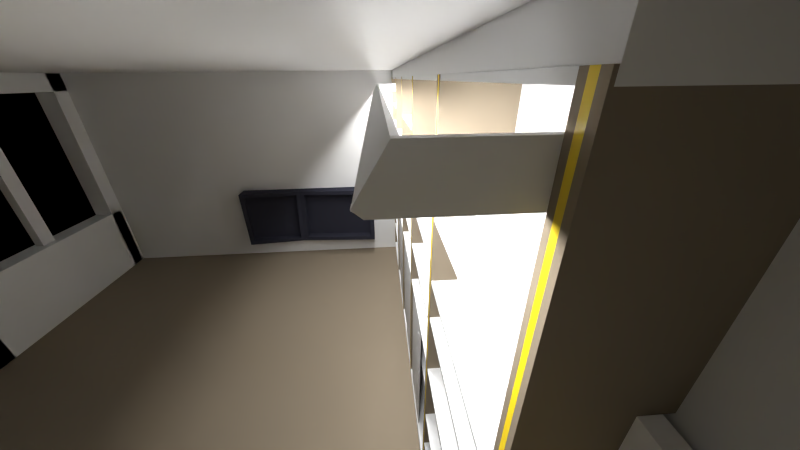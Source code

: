 # Source: biblio_notsquare_night.blend  (saved by Blender 2.76.0; exported with 4.5.12 LTS)
import bpy
from mathutils import Matrix  # noqa: F401  (used for matrix-valued properties, if any)

bpy.ops.wm.read_factory_settings(use_empty=True)
scene = bpy.context.scene
scene.name = 'Scene'

# ---- collections
col_collection_1 = bpy.data.collections.new('Collection 1'); scene.collection.children.link(col_collection_1)
col_collection_10 = bpy.data.collections.new('Collection 10'); scene.collection.children.link(col_collection_10)

# ---- materials (node trees are filled in below, after node groups)
mat_material = bpy.data.materials.new('Material')
mat_material.alpha_threshold = 0.0
mat_material.diffuse_color = (0.2732, 0.2256, 0.1658, 1.0)
mat_material.roughness = 0.5
mat_material.specular_intensity = 0.16
mat_material.line_color = (0.0, 0.0, 0.0, 1.0)
mat_material_001 = bpy.data.materials.new('Material.001')
mat_material_001.alpha_threshold = 0.0
mat_material_001.diffuse_color = (0.8, 0.5345, 0.03754, 1.0)
mat_material_001.roughness = 0.5
mat_material_001.specular_intensity = 0.1599
mat_material_001.line_color = (0.0, 0.0, 0.0, 1.0)
mat_material_002 = bpy.data.materials.new('Material.002')
mat_material_002.alpha_threshold = 0.0
mat_material_002.diffuse_color = (1.0, 0.4402, 0.835, 1.0)
mat_material_002.roughness = 0.5
mat_material_002.specular_intensity = 0.16
mat_material_002.line_color = (0.0, 0.0, 0.0, 1.0)
mat_material_wall_001 = bpy.data.materials.new('Material.wall.001')
mat_material_wall_001.alpha_threshold = 0.0
mat_material_wall_001.diffuse_color = (0.8, 0.41, 0.186, 1.0)
mat_material_wall_001.roughness = 0.5
mat_material_wall = bpy.data.materials.new('Material.wall')
mat_material_wall.alpha_threshold = 0.0
mat_material_wall.roughness = 0.5
mat_pierre_bleue = bpy.data.materials.new('pierre bleue')
mat_pierre_bleue.alpha_threshold = 0.0
mat_pierre_bleue.roughness = 0.5
mat_material_004 = bpy.data.materials.new('Material.004')
mat_material_004.alpha_threshold = 0.0
mat_material_004.roughness = 0.5
mat_jaune = bpy.data.materials.new('jaune')
mat_jaune.alpha_threshold = 0.0
mat_jaune.roughness = 0.5
mat_bois_porte = bpy.data.materials.new('bois porte')
mat_bois_porte.alpha_threshold = 0.0
mat_bois_porte.roughness = 0.5
mat_material_003 = bpy.data.materials.new('Material.003')
mat_material_003.alpha_threshold = 0.0
mat_material_003.roughness = 0.5

# ---- material node trees
mat_material.use_nodes = True; mat_material.node_tree.nodes.clear()
_N = mat_material.node_tree.nodes; _L = mat_material.node_tree.links
n0 = _N.new('ShaderNodeBsdfAnisotropic'); n0.name = 'Glossy BSDF'; n0.location = (100, 100)
n0.distribution = 'GGX'
n0.inputs[0].default_value = (0.2747, 0.227, 0.1651, 1.0)
n0.inputs[1].default_value = 0.4472
n1 = _N.new('ShaderNodeBsdfDiffuse'); n1.name = 'Diffuse BSDF'; n1.location = (100, 300)
n1.inputs[0].default_value = (0.2732, 0.2256, 0.1658, 1.0)
n2 = _N.new('ShaderNodeOutputMaterial'); n2.name = 'Material Output'; n2.location = (500, 100)
n3 = _N.new('ShaderNodeMixShader'); n3.name = 'Mix Shader'; n3.location = (300, 200)
n3.inputs[0].default_value = 0.1182
_L.new(n0.outputs[0], n3.inputs[2])
_L.new(n1.outputs[0], n3.inputs[1])
_L.new(n3.outputs[0], n2.inputs[0])
n2.is_active_output = True
mat_material_001.use_nodes = True; mat_material_001.node_tree.nodes.clear()
_N = mat_material_001.node_tree.nodes; _L = mat_material_001.node_tree.links
n0 = _N.new('ShaderNodeBsdfDiffuse'); n0.name = 'Diffuse BSDF'; n0.location = (100, 300)
n0.inputs[0].default_value = (0.8738, 0.6346, 0.009899, 1.0)
n1 = _N.new('ShaderNodeBsdfAnisotropic'); n1.name = 'Glossy BSDF'; n1.location = (101, 149)
n1.distribution = 'GGX'
n1.inputs[1].default_value = 0.4472
n2 = _N.new('ShaderNodeMixShader'); n2.name = 'Mix Shader'; n2.location = (288, 196)
n2.inputs[0].default_value = 0.1
n3 = _N.new('ShaderNodeOutputMaterial'); n3.name = 'Material Output'; n3.location = (512, 226)
_L.new(n0.outputs[0], n2.inputs[1])
_L.new(n1.outputs[0], n2.inputs[2])
_L.new(n2.outputs[0], n3.inputs[0])
n3.is_active_output = True
mat_material_002.use_nodes = True; mat_material_002.node_tree.nodes.clear()
_N = mat_material_002.node_tree.nodes; _L = mat_material_002.node_tree.links
n0 = _N.new('ShaderNodeOutputMaterial'); n0.name = 'Material Output'; n0.location = (300, 300)
n1 = _N.new('ShaderNodeBsdfDiffuse'); n1.name = 'Diffuse BSDF'; n1.location = (10, 300)
n1.inputs[0].default_value = (1.0, 1.0, 1.0, 1.0)
_L.new(n1.outputs[0], n0.inputs[0])
n0.is_active_output = True
mat_material_wall_001.use_nodes = True; mat_material_wall_001.node_tree.nodes.clear()
_N = mat_material_wall_001.node_tree.nodes; _L = mat_material_wall_001.node_tree.links
n0 = _N.new('ShaderNodeBsdfTranslucent'); n0.name = 'Translucent BSDF'; n0.location = (110, 300)
n0.inputs[0].default_value = (1.0, 1.0, 1.0, 1.0)
n1 = _N.new('ShaderNodeMixShader'); n1.name = 'Mix Shader'; n1.location = (291, 426)
n1.inputs[0].default_value = 0.5957
n2 = _N.new('ShaderNodeBsdfDiffuse'); n2.name = 'Diffuse BSDF'; n2.location = (99, 441)
n2.inputs[0].default_value = (1.0, 1.0, 1.0, 1.0)
n3 = _N.new('ShaderNodeOutputMaterial'); n3.name = 'Material Output'; n3.location = (472, 416)
_L.new(n2.outputs[0], n1.inputs[1])
_L.new(n0.outputs[0], n1.inputs[2])
_L.new(n1.outputs[0], n3.inputs[0])
n3.is_active_output = True
mat_material_wall.use_nodes = True; mat_material_wall.node_tree.nodes.clear()
_N = mat_material_wall.node_tree.nodes; _L = mat_material_wall.node_tree.links
n0 = _N.new('ShaderNodeOutputMaterial'); n0.name = 'Material Output'; n0.location = (300, 300)
n1 = _N.new('ShaderNodeBsdfDiffuse'); n1.name = 'Diffuse BSDF'; n1.location = (100, 300)
n1.inputs[0].default_value = (0.8711, 0.8718, 0.8709, 1.0)
n1.inputs[1].default_value = 0.008368
_L.new(n1.outputs[0], n0.inputs[0])
n0.is_active_output = True
mat_pierre_bleue.use_nodes = True; mat_pierre_bleue.node_tree.nodes.clear()
_N = mat_pierre_bleue.node_tree.nodes; _L = mat_pierre_bleue.node_tree.links
n0 = _N.new('ShaderNodeBsdfDiffuse'); n0.name = 'Diffuse BSDF'; n0.location = (10, 300)
n0.inputs[0].default_value = (0.03838, 0.0396, 0.0571, 1.0)
n1 = _N.new('ShaderNodeBsdfAnisotropic'); n1.name = 'Glossy BSDF'; n1.location = (3, 160)
n1.distribution = 'GGX'
n1.inputs[0].default_value = (0.0382, 0.03955, 0.05781, 1.0)
n1.inputs[1].default_value = 0.4472
n2 = _N.new('ShaderNodeMixShader'); n2.name = 'Mix Shader'; n2.location = (200, 218)
n2.inputs[0].default_value = 0.1727
n3 = _N.new('ShaderNodeOutputMaterial'); n3.name = 'Material Output'; n3.location = (413, 201)
_L.new(n0.outputs[0], n2.inputs[1])
_L.new(n1.outputs[0], n2.inputs[2])
_L.new(n2.outputs[0], n3.inputs[0])
n3.is_active_output = True
mat_material_004.use_nodes = True; mat_material_004.node_tree.nodes.clear()
_N = mat_material_004.node_tree.nodes; _L = mat_material_004.node_tree.links
n0 = _N.new('ShaderNodeBsdfDiffuse'); n0.name = 'Diffuse BSDF'; n0.location = (10, 300)
n0.inputs[0].default_value = (0.2181, 0.05947, 0.03797, 1.0)
n1 = _N.new('ShaderNodeBsdfAnisotropic'); n1.name = 'Glossy BSDF'; n1.location = (0, 100)
n1.distribution = 'GGX'
n1.inputs[0].default_value = (0.2195, 0.05951, 0.0382, 1.0)
n1.inputs[1].default_value = 0.4472
n2 = _N.new('ShaderNodeMixShader'); n2.name = 'Mix Shader'; n2.location = (200, 200)
n3 = _N.new('ShaderNodeOutputMaterial'); n3.name = 'Material Output'; n3.location = (500, 200)
_L.new(n0.outputs[0], n2.inputs[1])
_L.new(n1.outputs[0], n2.inputs[2])
_L.new(n2.outputs[0], n3.inputs[0])
n3.is_active_output = True
mat_jaune.use_nodes = True; mat_jaune.node_tree.nodes.clear()
_N = mat_jaune.node_tree.nodes; _L = mat_jaune.node_tree.links
n0 = _N.new('ShaderNodeOutputMaterial'); n0.name = 'Material Output'; n0.location = (300, 300)
n1 = _N.new('ShaderNodeBsdfDiffuse'); n1.name = 'Diffuse BSDF'; n1.location = (10, 300)
n1.inputs[0].default_value = (1.0, 0.9139, 0.2535, 1.0)
_L.new(n1.outputs[0], n0.inputs[0])
n0.is_active_output = True
mat_bois_porte.use_nodes = True; mat_bois_porte.node_tree.nodes.clear()
_N = mat_bois_porte.node_tree.nodes; _L = mat_bois_porte.node_tree.links
n0 = _N.new('ShaderNodeOutputMaterial'); n0.name = 'Material Output'; n0.location = (300, 300)
n1 = _N.new('ShaderNodeBsdfDiffuse'); n1.name = 'Diffuse BSDF'; n1.location = (10, 300)
n1.inputs[0].default_value = (0.8, 0.5861, 0.2699, 1.0)
_L.new(n1.outputs[0], n0.inputs[0])
n0.is_active_output = True
mat_material_003.use_nodes = True; mat_material_003.node_tree.nodes.clear()
_N = mat_material_003.node_tree.nodes; _L = mat_material_003.node_tree.links
n0 = _N.new('ShaderNodeOutputMaterial'); n0.name = 'Material Output'; n0.location = (300, 300)
n1 = _N.new('ShaderNodeBsdfDiffuse'); n1.name = 'Diffuse BSDF'; n1.location = (10, 300)
n1.inputs[0].default_value = (0.8, 0.779, 0.7646, 1.0)
_L.new(n1.outputs[0], n0.inputs[0])
n0.is_active_output = True

# ---- world
world_world = bpy.data.worlds.new('World'); scene.world = world_world
world_world.color = (0.0, 0.0, 0.0)
world_world.use_sun_shadow = False
world_world.sun_shadow_jitter_overblur = 0.0
world_world.cycles.sampling_method = 'MANUAL'
world_world.cycles.sample_map_resolution = 256

# ---- cameras
cam_camera = bpy.data.cameras.new('Camera')
cam_camera.sensor_fit = 'VERTICAL'
cam_camera.clip_end = 100.0
cam_camera.lens = 17.0
cam_camera.sensor_width = 32.0
cam_camera.sensor_height = 25.57
cam_camera.ortho_scale = 7.314
cam_camera.dof.focus_distance = 0.0
cam_camera_001 = bpy.data.cameras.new('Camera.001')
cam_camera_001.clip_end = 100.0
cam_camera_001.lens = 18.0
cam_camera_001.sensor_width = 32.0
cam_camera_001.sensor_height = 18.0
cam_camera_001.display_size = 2.0
cam_camera_001.dof.focus_distance = 0.0

# ---- lights
light_lamp = bpy.data.lights.new('Lamp', 'POINT')
light_lamp.transmission_factor = 0.0
light_lamp.cutoff_distance = 30.0
light_lamp.energy = 50.8
light_lamp.shadow_buffer_clip_start = 1.001
light_lamp.shadow_soft_size = 0.1
light_lamp.shadow_maximum_resolution = 0.006
light_lamp.use_absolute_resolution = True
light_lamp.cycles.use_multiple_importance_sampling = False
light_area = bpy.data.lights.new('Area', 'AREA')
light_area.transmission_factor = 0.0
light_area.energy = 20.34
light_area.shadow_buffer_clip_start = 0.5
light_area.shadow_soft_size = 0.1
light_area.shadow_maximum_resolution = 0.006
light_area.use_absolute_resolution = True
light_area.size = 0.1
light_area.size_y = 0.1
light_area.cycles.use_multiple_importance_sampling = False
light_sun = bpy.data.lights.new('Sun', 'SUN')
light_sun.color = (0.917, 0.8686, 0.8039)
light_sun.transmission_factor = 0.0
light_sun.angle = 0.1993
light_sun.energy = 64.5
light_sun.shadow_buffer_clip_start = 0.5
light_sun.shadow_soft_size = 0.1
light_sun.shadow_cascade_max_distance = 1000.0
light_sun.cycles.use_multiple_importance_sampling = False
light_point = bpy.data.lights.new('Point', 'POINT')
light_point.color = (1.0, 0.9731, 0.8222)
light_point.transmission_factor = 0.0
light_point.energy = 8.0
light_point.shadow_buffer_clip_start = 0.5
light_point.shadow_soft_size = 0.1
light_point.shadow_maximum_resolution = 0.006
light_point.use_absolute_resolution = True
light_point.cycles.use_multiple_importance_sampling = False

# ---- meshes
me_cube = bpy.data.meshes.new('Cube')
me_cube.from_pydata([(-0.982, 1.0, -0.8965), (-0.982, 0.7, -0.8965), (-1.0, 0.7, -0.8965), (-1.0, 1.0, -0.8965), (-0.982, 1.0, 1.697), (-0.982, 0.7, 1.697), (-1.0, 0.7, 1.697), (-1.0, 1.0, 1.697)], [], [(0, 1, 2, 3), (4, 7, 6, 5), (0, 4, 5, 1), (1, 5, 6, 2), (2, 6, 7, 3), (4, 0, 3, 7)])
me_cube.materials.append(mat_material)
me_cube.use_remesh_preserve_volume = False
me_cube.use_remesh_preserve_attributes = False
me_cube.use_mirror_vertex_groups = False
me_cube.update()
me_cube_001 = bpy.data.meshes.new('Cube.001')
me_cube_001.from_pydata([(-0.982, 1.0, -0.8965), (-0.982, 0.7, -0.8965), (-1.0, 0.7, -0.8965), (-1.0, 1.0, -0.8965), (-0.982, 1.0, 1.697), (-0.982, 0.7, 1.697), (-1.0, 0.7, 1.697), (-1.0, 1.0, 1.697)], [], [(0, 1, 2, 3), (4, 7, 6, 5), (0, 4, 5, 1), (1, 5, 6, 2), (2, 6, 7, 3), (4, 0, 3, 7)])
me_cube_001.materials.append(mat_material_001)
me_cube_001.use_remesh_preserve_volume = False
me_cube_001.use_remesh_preserve_attributes = False
me_cube_001.use_mirror_vertex_groups = False
me_cube_001.update()
me_cube_005 = bpy.data.meshes.new('Cube.005')
me_cube_005.from_pydata([(-0.982, 0.935, -0.8965), (-0.982, 0.7, -0.8965), (-1.0, 0.7, -0.8965), (-1.0, 0.935, -0.8965), (-0.982, 0.85, 1.697), (-0.982, 0.7, 1.697), (-1.0, 0.7, 1.697), (-1.0, 0.85, 1.697), (-0.982, 0.935, 1.128), (-1.0, 0.935, 1.128), (-0.982, 1.0, 1.697), (-1.0, 1.0, 1.697), (-0.982, 1.0, 1.128), (-1.0, 1.0, 1.128)], [], [(0, 1, 2, 3), (4, 7, 6, 5), (0, 8, 4, 5, 1), (1, 5, 6, 2), (2, 6, 7, 9, 3), (8, 0, 3, 9), (8, 9, 13, 12), (10, 12, 13, 11), (7, 4, 10, 11), (9, 7, 11, 13), (4, 8, 12, 10)])
me_cube_005.materials.append(mat_material)
me_cube_005.use_remesh_preserve_volume = False
me_cube_005.use_remesh_preserve_attributes = False
me_cube_005.use_mirror_vertex_groups = False
me_cube_005.update()
me_cube_004 = bpy.data.meshes.new('Cube.004')
me_cube_004.from_pydata([(-0.982, 0.935, -0.8965), (-0.982, 0.7, -0.8965), (-1.0, 0.7, -0.8965), (-1.0, 0.935, -0.8965), (-0.982, 0.85, 1.697), (-0.982, 0.7, 1.697), (-1.0, 0.7, 1.697), (-1.0, 0.85, 1.697), (-0.982, 0.935, 1.128), (-1.0, 0.935, 1.128), (-0.982, 1.0, 1.697), (-1.0, 1.0, 1.697), (-0.982, 1.0, 1.128), (-1.0, 1.0, 1.128)], [], [(0, 1, 2, 3), (4, 7, 6, 5), (0, 8, 4, 5, 1), (1, 5, 6, 2), (2, 6, 7, 9, 3), (8, 0, 3, 9), (10, 12, 13, 11), (7, 4, 10, 11), (9, 7, 11, 13), (4, 8, 12, 10), (9, 13, 12, 8)])
me_cube_004.materials.append(mat_material_001)
me_cube_004.use_remesh_preserve_volume = False
me_cube_004.use_remesh_preserve_attributes = False
me_cube_004.use_mirror_vertex_groups = False
me_cube_004.update()
me_cube_011 = bpy.data.meshes.new('Cube.011')
me_cube_011.from_pydata([(-0.982, 1.0, -0.8965), (-0.982, 0.7, -0.8965), (-1.0, 0.7, -0.8965), (-1.0, 1.0, -0.8965), (-0.982, 1.0, 1.697), (-0.982, 0.7, 1.697), (-1.0, 0.7, 1.697), (-1.0, 1.0, 1.697)], [], [(0, 1, 2, 3), (4, 7, 6, 5), (0, 4, 5, 1), (1, 5, 6, 2), (2, 6, 7, 3), (4, 0, 3, 7)])
me_cube_011.materials.append(mat_material)
me_cube_011.use_remesh_preserve_volume = False
me_cube_011.use_remesh_preserve_attributes = False
me_cube_011.use_mirror_vertex_groups = False
me_cube_011.update()
me_cube_012 = bpy.data.meshes.new('Cube.012')
me_cube_012.from_pydata([(-0.982, 1.0, -0.8965), (-0.982, 0.7, -0.8965), (-1.0, 0.7, -0.8965), (-1.0, 1.0, -0.8965), (-0.982, 1.0, 1.697), (-0.982, 0.7, 1.697), (-1.0, 0.7, 1.697), (-1.0, 1.0, 1.697)], [], [(0, 1, 2, 3), (4, 7, 6, 5), (0, 4, 5, 1), (1, 5, 6, 2), (2, 6, 7, 3), (4, 0, 3, 7)])
me_cube_012.materials.append(mat_material_001)
me_cube_012.use_remesh_preserve_volume = False
me_cube_012.use_remesh_preserve_attributes = False
me_cube_012.use_mirror_vertex_groups = False
me_cube_012.update()
me_cube_009 = bpy.data.meshes.new('Cube.009')
me_cube_009.from_pydata([(-0.982, 1.0, -0.8965), (-0.982, 0.7, -0.8965), (-1.0, 0.7, -0.8965), (-1.0, 1.0, -0.8965), (-0.982, 1.0, 1.697), (-0.982, 0.7, 1.697), (-1.0, 0.7, 1.697), (-1.0, 1.0, 1.697)], [], [(0, 1, 2, 3), (4, 7, 6, 5), (0, 4, 5, 1), (1, 5, 6, 2), (2, 6, 7, 3), (4, 0, 3, 7)])
me_cube_009.materials.append(mat_material)
me_cube_009.use_remesh_preserve_volume = False
me_cube_009.use_remesh_preserve_attributes = False
me_cube_009.use_mirror_vertex_groups = False
me_cube_009.update()
me_cube_010 = bpy.data.meshes.new('Cube.010')
me_cube_010.from_pydata([(-0.982, 1.0, -0.8965), (-0.982, 0.7, -0.8965), (-1.0, 0.7, -0.8965), (-1.0, 1.0, -0.8965), (-0.982, 1.0, 1.697), (-0.982, 0.7, 1.697), (-1.0, 0.7, 1.697), (-1.0, 1.0, 1.697)], [], [(0, 1, 2, 3), (4, 7, 6, 5), (0, 4, 5, 1), (1, 5, 6, 2), (2, 6, 7, 3), (4, 0, 3, 7)])
me_cube_010.materials.append(mat_material_001)
me_cube_010.use_remesh_preserve_volume = False
me_cube_010.use_remesh_preserve_attributes = False
me_cube_010.use_mirror_vertex_groups = False
me_cube_010.update()
me_cube_007 = bpy.data.meshes.new('Cube.007')
me_cube_007.from_pydata([(0.3374, -0.06247, 0.0625), (2.077, -0.02255, -0.07531), (0.3374, 0.08753, 0.0625), (2.077, -0.01239, 0.0625), (0.3374, -0.06247, -0.08737), (2.077, -0.06246, -0.08737), (0.3374, 0.08753, -0.08737), (2.077, -0.01239, -0.08737), (0.3374, -0.06247, 0.0625), (0.3374, 0.08753, 0.0625), (0.3374, -0.06247, -0.08737), (0.3374, 0.08753, -0.08737), (-1.345, -0.02255, -0.07531), (-1.345, -0.01239, 0.0625), (-1.345, -0.06246, -0.08737), (-1.345, -0.01239, -0.08737), (2.077, -0.06246, -0.0772), (-1.345, -0.06246, -0.0772), (-1.345, -0.02255, 0.0625), (2.077, -0.02255, 0.0625)], [(8, 0), (4, 10), (11, 6), (2, 9)], [(3, 7, 15, 13), (19, 1, 16, 5, 7, 3), (12, 18, 13, 15, 14, 17), (5, 16, 17, 14), (7, 5, 14, 15), (1, 19, 18, 12), (16, 1, 12, 17), (19, 3, 13, 18)])
me_cube_007.materials.append(mat_material_002)
me_cube_007.use_remesh_preserve_volume = False
me_cube_007.use_remesh_preserve_attributes = False
me_cube_007.use_mirror_vertex_groups = False
me_cube_007.update()
me_cube_006 = bpy.data.meshes.new('Cube.006')
me_cube_006.from_pydata([(-0.8048, 0.001, -0.9409), (-0.8048, 0.001, 1.017), (0.8048, 0.001, 1.017), (0.8048, 0.001, -0.9409), (-0.8048, -0.001, -0.9409), (-0.8048, -0.001, 1.017), (0.8048, -0.001, 1.017), (0.8048, -0.001, -0.9409)], [], [(2, 3, 0, 1), (6, 5, 4, 7), (3, 2, 6, 7), (0, 3, 7, 4), (2, 1, 5, 6), (1, 0, 4, 5)])
me_cube_006.materials.append(mat_material_wall_001)
me_cube_006.use_remesh_preserve_volume = False
me_cube_006.use_remesh_preserve_attributes = False
me_cube_006.use_mirror_vertex_groups = False
me_cube_006.update()
me_cube_002 = bpy.data.meshes.new('Cube.002')
me_cube_002.from_pydata([(-1.095, 0.0, -2.4), (-1.095, 0.1242, -2.4), (3.307, 0.1242, -2.4), (3.307, 0.0, -2.4), (-1.095, 0.0, 0.4003), (-1.095, 0.1242, 0.4003), (3.307, 0.1242, 0.4003), (3.307, 0.0, 0.4003), (3.307, 0.0, -0.4), (3.307, 0.1242, -0.4), (4.916, 0.1242, 0.4003), (4.916, 0.0, 0.4003), (4.916, 0.0, -0.4), (4.916, 0.1242, -0.4), (6.859, 0.1242, 0.4003), (6.859, 0.0, 0.4003), (6.859, 0.0, -0.4), (6.859, 0.1242, -0.4), (4.916, 0.0, -0.4), (4.916, 0.1242, -0.4), (6.859, 0.0, -0.4), (6.859, 0.1242, -0.4), (4.916, 0.0, -2.4), (4.916, 0.1242, -2.4), (6.859, 0.0, -2.4), (6.859, 0.1242, -2.4)], [], [(4, 5, 1, 0), (5, 6, 9, 2, 1), (2, 9, 8, 3), (7, 4, 0, 3, 8), (0, 1, 2, 3), (7, 6, 5, 4), (8, 9, 13, 12), (13, 17, 21, 19), (9, 6, 10, 13), (7, 8, 12, 11), (6, 7, 11, 10), (17, 14, 15, 16), (13, 10, 14, 17), (11, 12, 16, 15), (10, 11, 15, 14), (19, 21, 25, 23), (16, 12, 18, 20), (17, 16, 20, 21), (12, 13, 19, 18), (22, 23, 25, 24), (20, 18, 22, 24), (21, 20, 24, 25), (18, 19, 23, 22)])
me_cube_002.materials.append(mat_material_wall)
me_cube_002.use_remesh_preserve_volume = False
me_cube_002.use_remesh_preserve_attributes = False
me_cube_002.use_mirror_vertex_groups = False
me_cube_002.update()
me_cylinder_001 = bpy.data.meshes.new('Cylinder.001')
me_cylinder_001.from_pydata([(1.0, 7.215, -5.977), (1.0, 7.215, 1.0), (0.9808, -0.522, -5.977), (0.9808, -0.522, 1.0), (0.9239, -0.5823, -5.977), (0.9239, -0.5823, 1.0), (0.8315, -0.6379, -5.977), (0.8315, -0.6379, 1.0), (0.7071, -0.6866, -5.977), (0.7071, -0.6866, 1.0), (0.5556, -0.7266, -5.977), (0.5556, -0.7266, 1.0), (0.3827, -0.7563, -5.977), (0.3827, -0.7563, 1.0), (0.1951, -0.7746, -5.977), (0.1951, -0.7746, 1.0), (-3.258e-07, -0.7808, -5.977), (-3.258e-07, -0.7808, 1.0), (-0.1951, -0.7746, -5.977), (-0.1951, -0.7746, 1.0), (-0.3827, -0.7563, -5.977), (-0.3827, -0.7563, 1.0), (-0.5556, -0.7266, -5.977), (-0.5556, -0.7266, 1.0), (-0.7071, -0.6866, -5.977), (-0.7071, -0.6866, 1.0), (-0.8315, -0.6379, -5.977), (-0.8315, -0.6379, 1.0), (-0.9239, -0.5823, -5.977), (-0.9239, -0.5823, 1.0), (-0.9808, -0.522, -5.977), (-0.9808, -0.522, 1.0), (-1.0, 7.215, -5.977), (-1.0, 7.215, 1.0)], [], [(0, 1, 3, 2), (2, 3, 5, 4), (4, 5, 7, 6), (6, 7, 9, 8), (8, 9, 11, 10), (10, 11, 13, 12), (12, 13, 15, 14), (14, 15, 17, 16), (16, 17, 19, 18), (18, 19, 21, 20), (20, 21, 23, 22), (22, 23, 25, 24), (24, 25, 27, 26), (26, 27, 29, 28), (28, 29, 31, 30), (30, 31, 33, 32), (3, 1, 33, 31, 29, 27, 25, 23, 21, 19, 17, 15, 13, 11, 9, 7, 5), (0, 2, 4, 6, 8, 10, 12, 14, 16, 18, 20, 22, 24, 26, 28, 30, 32), (0, 32, 33, 1)])
me_cylinder_001.use_remesh_preserve_volume = False
me_cylinder_001.use_remesh_preserve_attributes = False
me_cylinder_001.use_mirror_vertex_groups = False
me_cylinder_001.update()
me_cube_037 = bpy.data.meshes.new('Cube.037')
me_cube_037.from_pydata([(-1.014, 0.701, -1.0), (-1.014, 0.9249, -1.0), (-0.2182, 0.9249, -1.0), (-0.2182, 0.701, -1.0), (-1.014, 0.701, -0.98), (-1.014, 0.9249, -0.98), (-0.2182, 0.9249, -0.98), (-0.2182, 0.701, -0.98)], [], [(4, 5, 1, 0), (5, 6, 2, 1), (6, 7, 3, 2), (7, 4, 0, 3), (0, 1, 2, 3), (7, 6, 5, 4)])
me_cube_037.use_remesh_preserve_volume = False
me_cube_037.use_remesh_preserve_attributes = False
me_cube_037.use_mirror_vertex_groups = False
me_cube_037.update()
me_cube_032 = bpy.data.meshes.new('Cube.032')
me_cube_032.from_pydata([(-0.398, -0.1033, -0.01), (-0.398, -5.96e-08, -0.01), (0.433, -5.96e-08, -0.01), (0.433, -0.1033, -0.01), (-0.398, -0.1033, 0.01), (-0.398, -5.96e-08, 0.01), (0.433, -5.96e-08, 0.01), (0.433, -0.1033, 0.01)], [], [(4, 5, 1, 0), (5, 6, 2, 1), (6, 7, 3, 2), (7, 4, 0, 3), (0, 1, 2, 3), (7, 6, 5, 4)])
me_cube_032.use_remesh_preserve_volume = False
me_cube_032.use_remesh_preserve_attributes = False
me_cube_032.use_mirror_vertex_groups = False
me_cube_032.update()
me_cube_036 = bpy.data.meshes.new('Cube.036')
me_cube_036.from_pydata([(-0.7781, 0.7, -1.0), (-0.7781, 0.8035, -1.0), (-0.5489, 0.8035, -1.0), (-0.5489, 0.7, -1.0), (-0.7781, 0.7, -0.98), (-0.7781, 0.8035, -0.98), (-0.5489, 0.8035, -0.98), (-0.5489, 0.7, -0.98)], [], [(4, 5, 1, 0), (5, 6, 2, 1), (6, 7, 3, 2), (7, 4, 0, 3), (0, 1, 2, 3), (7, 6, 5, 4)])
me_cube_036.use_remesh_preserve_volume = False
me_cube_036.use_remesh_preserve_attributes = False
me_cube_036.use_mirror_vertex_groups = False
me_cube_036.update()
me_cube_035 = bpy.data.meshes.new('Cube.035')
me_cube_035.from_pydata([(-0.7781, 0.7, -1.0), (-0.7781, 0.8035, -1.0), (-0.2182, 0.8035, -1.0), (-0.2182, 0.7, -1.0), (-0.7781, 0.7, -0.98), (-0.7781, 0.8035, -0.98), (-0.2182, 0.8035, -0.98), (-0.2182, 0.7, -0.98)], [], [(4, 5, 1, 0), (5, 6, 2, 1), (6, 7, 3, 2), (7, 4, 0, 3), (0, 1, 2, 3), (7, 6, 5, 4)])
me_cube_035.use_remesh_preserve_volume = False
me_cube_035.use_remesh_preserve_attributes = False
me_cube_035.use_mirror_vertex_groups = False
me_cube_035.update()
me_cube_033 = bpy.data.meshes.new('Cube.033')
me_cube_033.from_pydata([(-1.0, 0.701, -1.0), (-1.0, 1.0, -1.0), (3.236, 1.0, -1.0), (3.236, 0.701, -1.0), (-1.0, 0.701, -0.98), (-1.0, 1.0, -0.98), (3.236, 1.0, -0.98), (3.236, 0.701, -0.98)], [], [(4, 5, 1, 0), (5, 6, 2, 1), (6, 7, 3, 2), (7, 4, 0, 3), (0, 1, 2, 3), (7, 6, 5, 4)])
me_cube_033.use_remesh_preserve_volume = False
me_cube_033.use_remesh_preserve_attributes = False
me_cube_033.use_mirror_vertex_groups = False
me_cube_033.update()
me_cube_031 = bpy.data.meshes.new('Cube.031')
me_cube_031.from_pydata([(-1.0, 0.701, -1.0), (-1.0, 1.0, -1.0), (3.182, 1.0, -1.0), (3.182, 0.701, -1.0), (-1.0, 0.701, -0.98), (-1.0, 1.0, -0.98), (3.182, 1.0, -0.98), (3.182, 0.701, -0.98)], [], [(4, 5, 1, 0), (5, 6, 2, 1), (6, 7, 3, 2), (7, 4, 0, 3), (0, 1, 2, 3), (7, 6, 5, 4)])
me_cube_031.use_remesh_preserve_volume = False
me_cube_031.use_remesh_preserve_attributes = False
me_cube_031.use_mirror_vertex_groups = False
me_cube_031.update()
me_cube_029 = bpy.data.meshes.new('Cube.029')
me_cube_029.from_pydata([(-0.054, -0.1035, 6.437e-09), (-0.054, -2.384e-07, 6.437e-09), (4.236, -2.384e-07, -4.382e-07), (4.236, -0.1035, -4.382e-07), (-0.054, -0.1035, 0.02), (-0.054, -2.384e-07, 0.02), (4.236, -2.384e-07, 0.02), (4.236, -0.1035, 0.02)], [], [(4, 5, 1, 0), (5, 6, 2, 1), (6, 7, 3, 2), (7, 4, 0, 3), (0, 1, 2, 3), (7, 6, 5, 4)])
me_cube_029.use_remesh_preserve_volume = False
me_cube_029.use_remesh_preserve_attributes = False
me_cube_029.use_mirror_vertex_groups = False
me_cube_029.update()
me_cube_027 = bpy.data.meshes.new('Cube.027')
me_cube_027.from_pydata([(-1.014, 0.73, -1.0), (-1.014, 1.0, -1.0), (-0.2182, 1.0, -1.0), (-0.2182, 0.73, -1.0), (-1.014, 0.73, -0.98), (-1.014, 1.0, -0.98), (-0.2182, 1.0, -0.98), (-0.2182, 0.73, -0.98)], [], [(4, 5, 1, 0), (5, 6, 2, 1), (6, 7, 3, 2), (7, 4, 0, 3), (0, 1, 2, 3), (7, 6, 5, 4)])
me_cube_027.use_remesh_preserve_volume = False
me_cube_027.use_remesh_preserve_attributes = False
me_cube_027.use_mirror_vertex_groups = False
me_cube_027.update()
me_cube_026 = bpy.data.meshes.new('Cube.026')
me_cube_026.from_pydata([(-1.014, 0.73, -1.0), (-1.014, 1.0, -1.0), (-0.2182, 1.0, -1.0), (-0.2182, 0.73, -1.0), (-1.014, 0.73, -0.98), (-1.014, 1.0, -0.98), (-0.2182, 1.0, -0.98), (-0.2182, 0.73, -0.98)], [], [(4, 5, 1, 0), (5, 6, 2, 1), (6, 7, 3, 2), (7, 4, 0, 3), (0, 1, 2, 3), (7, 6, 5, 4)])
me_cube_026.use_remesh_preserve_volume = False
me_cube_026.use_remesh_preserve_attributes = False
me_cube_026.use_mirror_vertex_groups = False
me_cube_026.update()
me_cube_023 = bpy.data.meshes.new('Cube.023')
me_cube_023.from_pydata([(-0.054, -0.1035, 6.437e-09), (-0.054, -2.384e-07, 6.437e-09), (4.236, -2.384e-07, -4.382e-07), (4.236, -0.1035, -4.382e-07), (-0.054, -0.1035, 0.02), (-0.054, -2.384e-07, 0.02), (4.236, -2.384e-07, 0.02), (4.236, -0.1035, 0.02)], [], [(4, 5, 1, 0), (5, 6, 2, 1), (6, 7, 3, 2), (7, 4, 0, 3), (0, 1, 2, 3), (7, 6, 5, 4)])
me_cube_023.use_remesh_preserve_volume = False
me_cube_023.use_remesh_preserve_attributes = False
me_cube_023.use_mirror_vertex_groups = False
me_cube_023.update()
me_cube_034 = bpy.data.meshes.new('Cube.034')
me_cube_034.from_pydata([(-1.014, 0.73, -1.0), (-1.014, 1.0, -1.0), (-0.2182, 1.0, -1.0), (-0.2182, 0.73, -1.0), (-1.014, 0.73, -0.98), (-1.014, 1.0, -0.98), (-0.2182, 1.0, -0.98), (-0.2182, 0.73, -0.98)], [], [(4, 5, 1, 0), (5, 6, 2, 1), (6, 7, 3, 2), (7, 4, 0, 3), (0, 1, 2, 3), (7, 6, 5, 4)])
me_cube_034.use_remesh_preserve_volume = False
me_cube_034.use_remesh_preserve_attributes = False
me_cube_034.use_mirror_vertex_groups = False
me_cube_034.update()
me_cube_030 = bpy.data.meshes.new('Cube.030')
me_cube_030.from_pydata([(-1.192e-07, -0.1035, 0.0), (-1.192e-07, -2.384e-07, 0.0), (4.182, -2.384e-07, -4.318e-07), (4.182, -0.1035, -4.318e-07), (-1.192e-07, -0.1035, 0.02), (-1.192e-07, -2.384e-07, 0.02), (4.182, -2.384e-07, 0.02), (4.182, -0.1035, 0.02)], [], [(4, 5, 1, 0), (5, 6, 2, 1), (6, 7, 3, 2), (7, 4, 0, 3), (0, 1, 2, 3), (7, 6, 5, 4)])
me_cube_030.use_remesh_preserve_volume = False
me_cube_030.use_remesh_preserve_attributes = False
me_cube_030.use_mirror_vertex_groups = False
me_cube_030.update()
me_cube_028 = bpy.data.meshes.new('Cube.028')
me_cube_028.from_pydata([(-0.7659, 0.7, -1.0), (-0.7282, 0.8035, -1.0), (-0.2182, 0.8035, -1.0), (-0.2182, 0.7, -1.0), (-0.7659, 0.7, -0.98), (-0.7282, 0.8035, -0.98), (-0.2182, 0.8035, -0.98), (-0.2182, 0.7, -0.98), (-0.7659, 0.7, -0.99), (-0.7828, 0.7146, -0.98), (-0.7282, 0.8035, -0.99), (-0.7828, 0.7146, -1.0), (-0.7828, 0.7146, -0.99)], [], [(12, 10, 1, 11), (5, 6, 2, 1, 10), (6, 7, 3, 2), (7, 4, 8, 0, 3), (0, 11, 1, 2, 3), (7, 6, 5, 9, 4), (8, 12, 11, 0), (4, 9, 12, 8), (9, 5, 10, 12)])
me_cube_028.use_remesh_preserve_volume = False
me_cube_028.use_remesh_preserve_attributes = False
me_cube_028.use_mirror_vertex_groups = False
me_cube_028.update()
me_cylinder = bpy.data.meshes.new('Cylinder')
me_cylinder.from_pydata([(-7.629e-06, 1.0, 0.4016), (-7.629e-06, 1.0, 0.7115), (0.1951, 0.9808, 0.7115), (0.1951, 0.9808, 0.4016), (-0.1951, 0.9808, 0.4016), (-0.1951, 0.9808, 0.7115), (0.3827, 0.9239, 0.7115), (0.3827, 0.9239, 0.4016), (-0.3827, 0.9239, 0.4016), (-0.3827, 0.9239, 0.7115), (0.5556, 0.8315, 0.7115), (0.5556, 0.8315, 0.4016), (-0.5556, 0.8315, 0.4016), (-0.5556, 0.8315, 0.7115), (0.7071, 0.7071, 0.7115), (0.7071, 0.7071, 0.4016), (-0.7071, 0.7071, 0.4016), (-0.7071, 0.7071, 0.7115), (0.8315, 0.5556, 0.7115), (0.8315, 0.5556, 0.4016), (-0.8315, 0.5556, 0.4016), (-0.8315, 0.5556, 0.7115), (0.9239, 0.3827, 0.7115), (0.9239, 0.3827, 0.4016), (-0.9239, 0.3827, 0.4016), (-0.9239, 0.3827, 0.7115), (0.9808, 0.1951, 0.7115), (0.9808, 0.1951, 0.4016), (-0.9808, 0.1951, 0.4016), (-0.9808, 0.1951, 0.7115), (1.0, 0.0, 0.7115), (1.0, 0.0, 0.4016), (-1.0, 0.0, 0.4016), (-1.0, 0.0, 0.7115), (0.9808, -0.1951, 0.7115), (0.9808, -0.1951, 0.4016), (-0.9808, -0.1951, 0.4016), (-0.9808, -0.1951, 0.7115), (0.9239, -0.3827, 0.7115), (0.9239, -0.3827, 0.4016), (-0.9239, -0.3827, 0.4016), (-0.9239, -0.3827, 0.7115), (0.8315, -0.5556, 0.7115), (0.8315, -0.5556, 0.4016), (-0.8315, -0.5556, 0.4016), (-0.8315, -0.5556, 0.7115), (0.7071, -0.7071, 0.7115), (0.7071, -0.7071, 0.4016), (-0.7071, -0.7071, 0.4016), (-0.7071, -0.7071, 0.7115), (0.5556, -0.8315, 0.7115), (0.5556, -0.8315, 0.4016), (-0.5556, -0.8315, 0.4016), (-0.5556, -0.8315, 0.7115), (0.3827, -0.9239, 0.7115), (0.3827, -0.9239, 0.4016), (-0.3827, -0.9239, 0.4016), (-0.3827, -0.9239, 0.7115), (0.1951, -0.9808, 0.7115), (0.1951, -0.9808, 0.4016), (-0.1951, -0.9808, 0.4016), (-0.1951, -0.9808, 0.7115), (-7.629e-06, -1.0, 0.7115), (-7.629e-06, -1.0, 0.4016), (6.431, 56.84, 0.4016), (6.431, -9.046, 0.4016), (6.431, -9.046, 0.7115), (6.431, 56.84, 0.7115), (-19.83, 56.84, 0.4016), (-19.83, 56.84, 0.7115), (-19.83, -9.046, 0.4016), (-19.83, -9.046, 0.7115)], [], [(0, 3, 2, 1), (4, 0, 1, 5), (3, 7, 6, 2), (8, 4, 5, 9), (7, 11, 10, 6), (12, 8, 9, 13), (11, 15, 14, 10), (16, 12, 13, 17), (15, 19, 18, 14), (20, 16, 17, 21), (19, 23, 22, 18), (24, 20, 21, 25), (23, 27, 26, 22), (28, 24, 25, 29), (27, 31, 30, 26), (32, 28, 29, 33), (31, 35, 34, 30), (36, 32, 33, 37), (35, 39, 38, 34), (40, 36, 37, 41), (39, 43, 42, 38), (44, 40, 41, 45), (43, 47, 46, 42), (48, 44, 45, 49), (47, 51, 50, 46), (52, 48, 49, 53), (51, 55, 54, 50), (56, 52, 53, 57), (55, 59, 58, 54), (60, 56, 57, 61), (59, 63, 62, 58), (63, 60, 61, 62), (64, 67, 66, 65), (68, 69, 67, 64), (64, 65, 70, 63, 59, 55, 51, 47, 43, 39, 35, 31, 27, 23, 19, 15, 11, 7, 3, 0), (64, 0, 4, 8, 12, 16, 20, 24, 28, 32, 36, 40, 44, 48, 52, 56, 60, 63, 70, 68), (65, 66, 71, 70), (67, 69, 71, 33, 29, 25, 21, 17, 13, 9, 5, 1, 2, 6, 10, 14, 18, 22, 26, 30, 66), (66, 30, 34, 38, 42, 46, 50, 54, 58, 62, 61, 57, 53, 49, 45, 41, 37, 33, 71), (70, 71, 69, 68)])
me_cylinder.use_remesh_preserve_volume = False
me_cylinder.use_remesh_preserve_attributes = False
me_cylinder.use_mirror_vertex_groups = False
me_cylinder.update()
me_cube_025 = bpy.data.meshes.new('Cube.025')
me_cube_025.from_pydata([(-1.0, -1.0, -1.0), (-1.0, 1.0, -1.0), (-0.7904, 1.0, -1.0), (-0.7904, -1.0, -1.0), (-1.0, -1.0, -0.142), (-1.0, 1.0, -0.142), (-0.7904, 1.0, -0.142), (-0.7904, -1.0, -0.142), (-0.8692, -0.1569, -1.0), (-0.8692, -0.1186, -0.142), (-0.7936, 0.9371, -0.205), (-0.7938, 0.9371, -0.937), (-0.8658, -0.09108, -0.937), (-0.8659, -0.05841, -0.205), (-0.8603, -0.1768, -0.1983), (-0.7993, -0.9444, -0.1983), (-0.7989, -0.9443, -0.9437), (-0.8607, -0.2101, -0.9437), (-0.973, -0.1991, -0.1978), (-0.9119, -0.9667, -0.1978), (-0.9115, -0.9666, -0.9432), (-0.9733, -0.2325, -0.9432), (-0.9241, 0.9439, -0.2052), (-0.9243, 0.9439, -0.9371), (-0.9963, -0.08421, -0.9371), (-0.9964, -0.05153, -0.2052)], [], [(4, 5, 1, 0), (5, 6, 2, 1), (17, 14, 18, 21), (7, 4, 0, 3), (0, 1, 2, 8, 3), (7, 9, 6, 5, 4), (13, 12, 24, 25), (10, 11, 2, 6), (11, 12, 8, 2), (13, 10, 6, 9), (12, 13, 9, 8), (15, 14, 9, 7), (16, 15, 7, 3), (17, 16, 3, 8), (14, 17, 8, 9), (18, 19, 20, 21), (16, 17, 21, 20), (15, 16, 20, 19), (14, 15, 19, 18), (22, 25, 24, 23), (10, 13, 25, 22), (12, 11, 23, 24), (11, 10, 22, 23)])
me_cube_025.materials.append(mat_pierre_bleue)
me_cube_025.use_remesh_preserve_volume = False
me_cube_025.use_remesh_preserve_attributes = False
me_cube_025.use_mirror_vertex_groups = False
me_cube_025.update()
me_plane_013 = bpy.data.meshes.new('Plane.013')
me_plane_013.from_pydata([(-0.08927, -1.621, -6.876e-08), (1.0, -1.621, 0.0), (-0.08927, 0.05829, -6.876e-08), (1.0, 0.05829, 0.0)], [], [(0, 1, 3, 2)])
me_plane_013.use_remesh_preserve_volume = False
me_plane_013.use_remesh_preserve_attributes = False
me_plane_013.use_mirror_vertex_groups = False
me_plane_013.update()
me_cube_024 = bpy.data.meshes.new('Cube.024')
me_cube_024.from_pydata([(-0.398, -0.1033, -0.01), (-0.398, -5.96e-08, -0.01), (0.433, -5.96e-08, -0.01), (0.433, -0.1033, -0.01), (-0.398, -0.1033, 0.01), (-0.398, -5.96e-08, 0.01), (0.433, -5.96e-08, 0.01), (0.433, -0.1033, 0.01)], [], [(4, 5, 1, 0), (5, 6, 2, 1), (6, 7, 3, 2), (7, 4, 0, 3), (0, 1, 2, 3), (7, 6, 5, 4)])
me_cube_024.use_remesh_preserve_volume = False
me_cube_024.use_remesh_preserve_attributes = False
me_cube_024.use_mirror_vertex_groups = False
me_cube_024.update()
me_plane_012 = bpy.data.meshes.new('Plane.012')
me_plane_012.from_pydata([(1.405, 0.8563, 1.401e-07), (3.348, 0.8563, 1.401e-07), (1.405, 1.0, 0.0), (3.348, 1.0, 0.0), (1.405, 0.8563, 0.015), (3.348, 0.8563, 0.015), (1.405, 1.0, 0.015), (3.348, 1.0, 0.015)], [], [(0, 2, 3, 1), (4, 5, 7, 6), (3, 2, 6, 7), (1, 3, 7, 5), (0, 1, 5, 4), (2, 0, 4, 6)])
me_plane_012.materials.append(mat_material_wall)
me_plane_012.use_remesh_preserve_volume = False
me_plane_012.use_remesh_preserve_attributes = False
me_plane_012.use_mirror_vertex_groups = False
me_plane_012.update()
me_plane_011 = bpy.data.meshes.new('Plane.011')
me_plane_011.from_pydata([(-1.0, 0.8563, 1.401e-07), (3.348, 0.8563, 1.401e-07), (-1.0, 1.0, 0.0), (3.348, 1.0, 0.0), (-1.0, 0.8563, 0.015), (3.348, 0.8563, 0.015), (-1.0, 1.0, 0.015), (3.348, 1.0, 0.015)], [], [(0, 2, 3, 1), (4, 5, 7, 6), (3, 2, 6, 7), (1, 3, 7, 5), (0, 1, 5, 4), (2, 0, 4, 6)])
me_plane_011.materials.append(mat_material_wall)
me_plane_011.use_remesh_preserve_volume = False
me_plane_011.use_remesh_preserve_attributes = False
me_plane_011.use_mirror_vertex_groups = False
me_plane_011.update()
me_cube_022 = bpy.data.meshes.new('Cube.022')
me_cube_022.from_pydata([(-1.014, 0.701, -1.0), (-1.014, 0.9249, -1.0), (-0.2182, 0.9249, -1.0), (-0.2182, 0.701, -1.0), (-1.014, 0.701, -0.98), (-1.014, 0.9249, -0.98), (-0.2182, 0.9249, -0.98), (-0.2182, 0.701, -0.98)], [], [(4, 5, 1, 0), (5, 6, 2, 1), (6, 7, 3, 2), (7, 4, 0, 3), (0, 1, 2, 3), (7, 6, 5, 4)])
me_cube_022.use_remesh_preserve_volume = False
me_cube_022.use_remesh_preserve_attributes = False
me_cube_022.use_mirror_vertex_groups = False
me_cube_022.update()
me_cube_008 = bpy.data.meshes.new('Cube.008')
me_cube_008.from_pydata([(-1.014, 0.702, -1.0), (-1.014, 1.0, -1.0), (-0.2182, 1.0, -1.0), (-0.2182, 0.702, -1.0), (-1.014, 0.702, -0.98), (-1.014, 1.0, -0.98), (-0.2182, 1.0, -0.98), (-0.2182, 0.702, -0.98)], [], [(4, 5, 1, 0), (5, 6, 2, 1), (6, 7, 3, 2), (7, 4, 0, 3), (0, 1, 2, 3), (7, 6, 5, 4)])
me_cube_008.use_remesh_preserve_volume = False
me_cube_008.use_remesh_preserve_attributes = False
me_cube_008.use_mirror_vertex_groups = False
me_cube_008.update()
me_cube_003 = bpy.data.meshes.new('Cube.003')
me_cube_003.from_pydata([(-1.0, 0.701, -1.0), (-1.0, 1.0, -1.0), (-0.2182, 1.0, -1.0), (-0.2182, 0.701, -1.0), (-1.0, 0.701, -0.98), (-1.0, 1.0, -0.98), (-0.2182, 1.0, -0.98), (-0.2182, 0.701, -0.98)], [], [(4, 5, 1, 0), (5, 6, 2, 1), (6, 7, 3, 2), (7, 4, 0, 3), (0, 1, 2, 3), (7, 6, 5, 4)])
me_cube_003.use_remesh_preserve_volume = False
me_cube_003.use_remesh_preserve_attributes = False
me_cube_003.use_mirror_vertex_groups = False
me_cube_003.update()
me_plane_010 = bpy.data.meshes.new('Plane.010')
me_plane_010.from_pydata([(-1.0, 1.0, 0.0), (1.391, 1.0, 0.0), (-1.0, 0.02022, 0.0), (1.391, 0.03767, 0.0)], [], [(2, 3, 1, 0)])
me_plane_010.materials.append(mat_material_004)
me_plane_010.use_remesh_preserve_volume = False
me_plane_010.use_remesh_preserve_attributes = False
me_plane_010.use_mirror_vertex_groups = False
me_plane_010.update()
me_plane_009 = bpy.data.meshes.new('Plane.009')
me_plane_009.from_pydata([(-1.808, 2.255, 6.101e-08), (1.0, 2.255, 0.0), (1.0, -1.113, 0.0), (-1.808, -1.016, 6.101e-08)], [], [(3, 2, 1, 0)])
me_plane_009.materials.append(mat_jaune)
me_plane_009.use_remesh_preserve_volume = False
me_plane_009.use_remesh_preserve_attributes = False
me_plane_009.use_mirror_vertex_groups = False
me_plane_009.update()
me_plane_008 = bpy.data.meshes.new('Plane.008')
me_plane_008.from_pydata([(-0.08618, 0.8141, 0.0), (-0.08618, 0.8141, 2.861), (-0.08618, 0.05183, 2.861), (-0.08618, 0.05194, 0.0)], [], [(3, 2, 1, 0)])
me_plane_008.materials.append(mat_jaune)
me_plane_008.use_remesh_preserve_volume = False
me_plane_008.use_remesh_preserve_attributes = False
me_plane_008.use_mirror_vertex_groups = False
me_plane_008.update()
me_plane_007 = bpy.data.meshes.new('Plane.007')
me_plane_007.from_pydata([(0.9159, 0.8141, 1.427), (0.9159, 0.8141, 2.861), (-0.08618, 0.8141, 1.427), (-0.08618, 0.8141, 2.861)], [], [(0, 1, 3, 2)])
me_plane_007.materials.append(mat_jaune)
me_plane_007.use_remesh_preserve_volume = False
me_plane_007.use_remesh_preserve_attributes = False
me_plane_007.use_mirror_vertex_groups = False
me_plane_007.update()
me_cube_021 = bpy.data.meshes.new('Cube.021')
me_cube_021.from_pydata([(-1.0, 0.9126, -1.0), (-1.0, 1.0, -1.0), (-0.8561, 1.0, -1.0), (-0.8561, 0.9126, -1.0), (-1.0, 0.9126, 1.852), (-1.0, 1.0, 1.852), (-0.8561, 1.0, 1.852), (-0.8561, 0.9126, 1.852)], [], [(4, 5, 1, 0), (5, 6, 2, 1), (6, 7, 3, 2), (7, 4, 0, 3), (0, 1, 2, 3), (7, 6, 5, 4)])
me_cube_021.use_remesh_preserve_volume = False
me_cube_021.use_remesh_preserve_attributes = False
me_cube_021.use_mirror_vertex_groups = False
me_cube_021.update()
me_cube_020 = bpy.data.meshes.new('Cube.020')
me_cube_020.from_pydata([(-1.0, 0.9126, -1.0), (-1.0, 1.0, -1.0), (-0.8561, 1.0, -1.0), (-0.8561, 0.9126, -1.0), (-1.0, 0.9126, 1.852), (-1.0, 1.0, 1.852), (-0.8561, 1.0, 1.852), (-0.8561, 0.9126, 1.852)], [], [(4, 5, 1, 0), (5, 6, 2, 1), (6, 7, 3, 2), (7, 4, 0, 3), (0, 1, 2, 3), (7, 6, 5, 4)])
me_cube_020.use_remesh_preserve_volume = False
me_cube_020.use_remesh_preserve_attributes = False
me_cube_020.use_mirror_vertex_groups = False
me_cube_020.update()
me_cube_019 = bpy.data.meshes.new('Cube.019')
me_cube_019.from_pydata([(-5.356, 0.7768, -1.0), (-5.356, 1.0, -1.0), (1.156, 1.0, -1.0), (1.156, 0.7768, -1.0), (-5.356, 0.7768, -0.1044), (-5.356, 1.0, -0.1044), (1.156, 1.0, -0.1044), (1.156, 0.7768, -0.1044)], [], [(4, 5, 1, 0), (5, 6, 2, 1), (6, 7, 3, 2), (7, 4, 0, 3), (0, 1, 2, 3), (7, 6, 5, 4)])
me_cube_019.use_remesh_preserve_volume = False
me_cube_019.use_remesh_preserve_attributes = False
me_cube_019.use_mirror_vertex_groups = False
me_cube_019.update()
me_cube_018 = bpy.data.meshes.new('Cube.018')
me_cube_018.from_pydata([(-1.0, 0.7768, -1.0), (-1.0, 1.0, -1.0), (1.156, 1.0, -1.0), (1.156, 0.7768, -1.0), (-1.0, 0.7768, -0.1044), (-1.0, 1.0, -0.1044), (1.156, 1.0, -0.1044), (1.156, 0.7768, -0.1044)], [], [(4, 5, 1, 0), (5, 6, 2, 1), (6, 7, 3, 2), (7, 4, 0, 3), (0, 1, 2, 3), (7, 6, 5, 4)])
me_cube_018.use_remesh_preserve_volume = False
me_cube_018.use_remesh_preserve_attributes = False
me_cube_018.use_mirror_vertex_groups = False
me_cube_018.update()
me_cube_017 = bpy.data.meshes.new('Cube.017')
me_cube_017.from_pydata([(-1.0, 0.7768, -1.0), (-1.0, 1.0, -1.0), (-0.7145, 1.0, -1.0), (-0.7145, 0.7768, -1.0), (-1.0, 0.7768, 1.852), (-1.0, 1.0, 1.852), (-0.7145, 1.0, 1.852), (-0.7145, 0.7768, 1.852)], [], [(4, 5, 1, 0), (5, 6, 2, 1), (6, 7, 3, 2), (7, 4, 0, 3), (0, 1, 2, 3), (7, 6, 5, 4)])
me_cube_017.use_remesh_preserve_volume = False
me_cube_017.use_remesh_preserve_attributes = False
me_cube_017.use_mirror_vertex_groups = False
me_cube_017.update()
me_cube_016 = bpy.data.meshes.new('Cube.016')
me_cube_016.from_pydata([(-1.0, 0.7768, -1.0), (-1.0, 1.0, -1.0), (-0.7145, 1.0, -1.0), (-0.7145, 0.7768, -1.0), (-1.0, 0.7768, 1.852), (-1.0, 1.0, 1.852), (-0.7145, 1.0, 1.852), (-0.7145, 0.7768, 1.852)], [], [(4, 5, 1, 0), (5, 6, 2, 1), (6, 7, 3, 2), (7, 4, 0, 3), (0, 1, 2, 3), (7, 6, 5, 4)])
me_cube_016.use_remesh_preserve_volume = False
me_cube_016.use_remesh_preserve_attributes = False
me_cube_016.use_mirror_vertex_groups = False
me_cube_016.update()
me_cube_015 = bpy.data.meshes.new('Cube.015')
me_cube_015.from_pydata([(-1.0, 0.7768, -1.0), (-1.0, 1.0, -1.0), (1.156, 1.0, -1.0), (1.156, 0.7768, -1.0), (-1.0, 0.7768, -0.1044), (-1.0, 1.0, -0.1044), (1.156, 1.0, -0.1044), (1.156, 0.7768, -0.1044)], [], [(4, 5, 1, 0), (5, 6, 2, 1), (6, 7, 3, 2), (7, 4, 0, 3), (0, 1, 2, 3), (7, 6, 5, 4)])
me_cube_015.use_remesh_preserve_volume = False
me_cube_015.use_remesh_preserve_attributes = False
me_cube_015.use_mirror_vertex_groups = False
me_cube_015.update()
me_cube_014 = bpy.data.meshes.new('Cube.014')
me_cube_014.from_pydata([(-1.0, 0.7768, -1.0), (-1.0, 1.0, -1.0), (-0.7145, 1.0, -1.0), (-0.7145, 0.7768, -1.0), (-1.0, 0.7768, 1.852), (-1.0, 1.0, 1.852), (-0.7145, 1.0, 1.852), (-0.7145, 0.7768, 1.852)], [], [(4, 5, 1, 0), (5, 6, 2, 1), (6, 7, 3, 2), (7, 4, 0, 3), (0, 1, 2, 3), (7, 6, 5, 4)])
me_cube_014.use_remesh_preserve_volume = False
me_cube_014.use_remesh_preserve_attributes = False
me_cube_014.use_mirror_vertex_groups = False
me_cube_014.update()
me_cube_013 = bpy.data.meshes.new('Cube.013')
me_cube_013.from_pydata([(-1.0, 0.7768, -1.0), (-1.0, 1.0, -1.0), (-0.7145, 1.0, -1.0), (-0.7145, 0.7768, -1.0), (-1.0, 0.7768, 1.852), (-1.0, 1.0, 1.852), (-0.7145, 1.0, 1.852), (-0.7145, 0.7768, 1.852)], [], [(4, 5, 1, 0), (5, 6, 2, 1), (6, 7, 3, 2), (7, 4, 0, 3), (0, 1, 2, 3), (7, 6, 5, 4)])
me_cube_013.use_remesh_preserve_volume = False
me_cube_013.use_remesh_preserve_attributes = False
me_cube_013.use_mirror_vertex_groups = False
me_cube_013.update()
me_plane_005 = bpy.data.meshes.new('Plane.005')
me_plane_005.from_pydata([(-0.96, 0.962, 0.0), (-0.96, 0.998, 0.0), (-0.96, 0.962, 1.655), (-0.96, 0.998, 1.655), (-1.0, 0.962, 0.0), (-1.0, 0.96, 0.002), (-1.0, 1.0, 0.002), (-1.0, 0.998, 0.0), (-0.962, 0.96, 0.002), (-0.96, 0.962, 0.0), (-0.96, 0.998, 0.0), (-0.962, 1.0, 0.002), (-1.0, 0.96, 1.653), (-1.0, 0.962, 1.655), (-1.0, 0.998, 1.655), (-1.0, 1.0, 1.653), (-0.96, 0.962, 1.655), (-0.962, 0.96, 1.653), (-0.962, 1.0, 1.653), (-0.96, 0.998, 1.655)], [], [(0, 1, 3, 2), (5, 8, 17, 12), (16, 17, 8, 9, 0, 2), (3, 1, 10, 11, 18, 19), (11, 6, 15, 18), (13, 16, 2, 3, 19, 14), (8, 5, 4, 9), (6, 11, 10, 7), (4, 7, 10, 1, 0, 9), (16, 13, 12, 17), (14, 19, 18, 15), (6, 7, 4, 5, 12, 13, 14, 15)])
me_plane_005.materials.append(mat_bois_porte)
me_plane_005.use_remesh_preserve_volume = False
me_plane_005.use_remesh_preserve_attributes = False
me_plane_005.use_mirror_vertex_groups = False
me_plane_005.update()
me_plane_004 = bpy.data.meshes.new('Plane.004')
me_plane_004.from_pydata([(-1.0, 0.96, 0.05913), (-1.0, 1.0, 0.05913), (-1.0, 0.96, 2.011), (-1.0, 1.0, 2.011), (-0.96, 0.962, 0.05913), (-0.962, 0.96, 0.05913), (-0.962, 1.0, 0.05913), (-0.96, 0.998, 0.05913), (-0.962, 0.96, 2.011), (-0.96, 0.962, 2.011), (-0.96, 0.998, 2.011), (-0.962, 1.0, 2.011)], [], [(4, 7, 10, 9), (2, 8, 9, 10, 11, 3), (0, 5, 8, 2), (6, 1, 3, 11), (1, 0, 2, 3), (10, 7, 6, 11), (8, 5, 4, 9), (0, 1, 6, 7, 4, 5)])
me_plane_004.materials.append(mat_bois_porte)
me_plane_004.use_remesh_preserve_volume = False
me_plane_004.use_remesh_preserve_attributes = False
me_plane_004.use_mirror_vertex_groups = False
me_plane_004.update()
me_plane_006 = bpy.data.meshes.new('Plane.006')
me_plane_006.from_pydata([(-0.01831, -0.02, -0.8257), (-0.02031, -0.018, -0.8257), (-0.01831, -0.018, -0.8277), (0.01969, -0.02, -0.8257), (0.01969, -0.018, -0.8277), (-0.01831, 0.018, -0.8277), (-0.02031, 0.018, -0.8257), (-0.01831, 0.02, -0.8257), (0.01969, 0.018, -0.8277), (0.01969, 0.02, -0.8257), (-0.01831, -0.018, 0.8277), (-0.02031, -0.018, 0.8257), (-0.01831, -0.02, 0.8257), (0.01969, -0.018, 0.8277), (0.01969, -0.02, 0.8257), (-0.01831, 0.02, 0.8257), (-0.02031, 0.018, 0.8257), (-0.01831, 0.018, 0.8277), (0.01969, 0.02, 0.8257), (0.01969, 0.018, 0.8277)], [], [(0, 3, 14, 12), (10, 13, 19, 17), (9, 7, 15, 18), (6, 1, 11, 16), (3, 4, 8, 9, 18, 19, 13, 14), (0, 1, 2), (5, 6, 7), (10, 11, 12), (15, 16, 17), (5, 2, 1, 6), (2, 4, 3, 0), (8, 5, 7, 9), (16, 11, 10, 17), (12, 14, 13, 10), (18, 15, 17, 19), (6, 16, 15, 7), (11, 1, 0, 12), (2, 5, 8, 4)])
me_plane_006.materials.append(mat_bois_porte)
me_plane_006.use_remesh_preserve_volume = False
me_plane_006.use_remesh_preserve_attributes = False
me_plane_006.use_mirror_vertex_groups = False
me_plane_006.update()
me_plane_003 = bpy.data.meshes.new('Plane.003')
me_plane_003.from_pydata([(-1.808, -5.685, 6.101e-08), (1.0, -5.685, 0.0), (1.0, -0.963, 0.0), (-1.808, -1.016, 6.101e-08)], [], [(0, 1, 2, 3)])
me_plane_003.materials.append(mat_material_003)
me_plane_003.use_remesh_preserve_volume = False
me_plane_003.use_remesh_preserve_attributes = False
me_plane_003.use_mirror_vertex_groups = False
me_plane_003.update()
me_plane_002 = bpy.data.meshes.new('Plane.002')
me_plane_002.from_pydata([(-1.808, -1.0, 6.101e-08), (1.0, -1.0, 0.0), (-1.808, 1.086, 6.101e-08), (1.0, 1.086, 0.0)], [], [(0, 1, 3, 2)])
me_plane_002.materials.append(mat_jaune)
me_plane_002.use_remesh_preserve_volume = False
me_plane_002.use_remesh_preserve_attributes = False
me_plane_002.use_mirror_vertex_groups = False
me_plane_002.update()
me_plane_001 = bpy.data.meshes.new('Plane.001')
me_plane_001.from_pydata([(-0.08618, -1.621, 0.0), (-0.08618, -1.621, 2.373), (-0.08618, 0.05183, 2.373), (-0.08618, 0.05194, 0.0)], [], [(0, 1, 2, 3)])
me_plane_001.use_remesh_preserve_volume = False
me_plane_001.use_remesh_preserve_attributes = False
me_plane_001.use_mirror_vertex_groups = False
me_plane_001.update()
me_plane = bpy.data.meshes.new('Plane')
me_plane.from_pydata([(-1.0, -1.376, 0.0), (1.0, -1.376, 0.0), (-1.0, 0.02022, 0.0), (1.0, 0.03767, 0.0)], [], [(0, 1, 3, 2)])
me_plane.materials.append(mat_material)
me_plane.use_remesh_preserve_volume = False
me_plane.use_remesh_preserve_attributes = False
me_plane.use_mirror_vertex_groups = False
me_plane.update()

# ---- objects
ob_cube_078 = bpy.data.objects.new('Cube.078', me_cube)
ob_cube_077 = bpy.data.objects.new('Cube.077', me_cube_001)
ob_cube_076 = bpy.data.objects.new('Cube.076', me_cube)
ob_cube_075 = bpy.data.objects.new('Cube.075', me_cube)
ob_cube_074 = bpy.data.objects.new('Cube.074', me_cube_001)
ob_cube_073 = bpy.data.objects.new('Cube.073', me_cube)
ob_cube_072 = bpy.data.objects.new('Cube.072', me_cube)
ob_cube_071 = bpy.data.objects.new('Cube.071', me_cube_001)
ob_cube_070 = bpy.data.objects.new('Cube.070', me_cube)
ob_cube_069 = bpy.data.objects.new('Cube.069', me_cube_005)
ob_cube_068 = bpy.data.objects.new('Cube.068', me_cube_005)
ob_cube_067 = bpy.data.objects.new('Cube.067', me_cube_004)
ob_cube_066 = bpy.data.objects.new('Cube.066', me_cube_004)
ob_cube_065 = bpy.data.objects.new('Cube.065', me_cube_005)
ob_cube_064 = bpy.data.objects.new('Cube.064', me_cube_005)
ob_cube_017 = bpy.data.objects.new('Cube.017', me_cube_011)
ob_cube_016 = bpy.data.objects.new('Cube.016', me_cube_012)
ob_cube_012 = bpy.data.objects.new('Cube.012', me_cube_011)
ob_cube_008 = bpy.data.objects.new('Cube.008', me_cube_004)
ob_cube_007 = bpy.data.objects.new('Cube.007', me_cube_005)
ob_cube_006 = bpy.data.objects.new('Cube.006', me_cube_005)
ob_cube_015 = bpy.data.objects.new('Cube.015', me_cube_011)
ob_cube_014 = bpy.data.objects.new('Cube.014', me_cube_012)
ob_cube_013 = bpy.data.objects.new('Cube.013', me_cube_011)
ob_cube_002 = bpy.data.objects.new('Cube.002', me_cube_009)
ob_cube_001 = bpy.data.objects.new('Cube.001', me_cube_010)
ob_cube_000 = bpy.data.objects.new('Cube.000', me_cube_009)
ob_cache_porte = bpy.data.objects.new('cache porte', me_cube_007)
ob_door = bpy.data.objects.new('door', me_cube_006)
ob_cube_009 = bpy.data.objects.new('Cube.009', me_cube_005)
ob_cube_011 = bpy.data.objects.new('Cube.011', me_cube_005)
ob_cube_010 = bpy.data.objects.new('Cube.010', me_cube_004)
ob_cube_005 = bpy.data.objects.new('Cube.005', me_cube)
ob_cube_004 = bpy.data.objects.new('Cube.004', me_cube_001)
ob_cube_003 = bpy.data.objects.new('Cube.003', me_cube)
ob_wall = bpy.data.objects.new('wall', me_cube_002)
ob_lamp = bpy.data.objects.new('Lamp', light_lamp)
ob_overtop = bpy.data.objects.new('overtop', cam_camera)
ob_cylinder = bpy.data.objects.new('Cylinder', me_cylinder_001)
ob_cube_081 = bpy.data.objects.new('Cube.081', me_cube_037)
ob_cube_080 = bpy.data.objects.new('Cube.080', me_cube_032)
ob_lamp_right_arm_002 = bpy.data.objects.new('lamp right arm.002', me_cube_036)
ob_lamp_right_arm_001 = bpy.data.objects.new('lamp right arm.001', me_cube_035)
ob_cube_079 = bpy.data.objects.new('Cube.079', me_cube_033)
ob_cube_063 = bpy.data.objects.new('Cube.063', me_cube_031)
ob_lamp_front_arm_002 = bpy.data.objects.new('lamp front arm.002', me_cube_029)
ob_cube_056 = bpy.data.objects.new('Cube.056', me_cube_027)
ob_cube_051 = bpy.data.objects.new('Cube.051', me_cube_026)
ob_lamp_front_arm_001 = bpy.data.objects.new('lamp front arm.001', me_cube_023)
ob_cube_048 = bpy.data.objects.new('Cube.048', me_cube_034)
ob_cube_047 = bpy.data.objects.new('Cube.047', me_cube_034)
ob_cube_032 = bpy.data.objects.new('Cube.032', me_cube_034)
ob_cube_031 = bpy.data.objects.new('Cube.031', me_cube_034)
ob_cube_030 = bpy.data.objects.new('Cube.030', me_cube_034)
ob_area_004 = bpy.data.objects.new('Area.004', light_area)
ob_area_003 = bpy.data.objects.new('Area.003', light_area)
ob_area_002 = bpy.data.objects.new('Area.002', light_area)
ob_area_001 = bpy.data.objects.new('Area.001', light_area)
ob_area = bpy.data.objects.new('Area', light_area)
ob_lamp_front_arm = bpy.data.objects.new('lamp front arm', me_cube_030)
ob_lamp_left_arm = bpy.data.objects.new('lamp left arm', me_cube_028)
ob_lamp_right_arm = bpy.data.objects.new('lamp right arm', me_cube_028)
ob_poignee_005 = bpy.data.objects.new('poignee.005', me_cylinder)
ob_poignee_004 = bpy.data.objects.new('poignee.004', me_cylinder)
ob_poignee_003 = bpy.data.objects.new('poignee.003', me_cylinder)
ob_poignee_002 = bpy.data.objects.new('poignee.002', me_cylinder)
ob_poignee_001 = bpy.data.objects.new('poignee.001', me_cylinder)
ob_poignee = bpy.data.objects.new('poignee', me_cylinder)
ob_cube_062 = bpy.data.objects.new('Cube.062', me_cube_025)
ob_mur_ext = bpy.data.objects.new('mur ext', me_plane_013)
ob_cube_061 = bpy.data.objects.new('Cube.061', me_cube_024)
ob_cube_060 = bpy.data.objects.new('Cube.060', me_cube_024)
ob_cube_059 = bpy.data.objects.new('Cube.059', me_cube_024)
ob_cube_058 = bpy.data.objects.new('Cube.058', me_cube_024)
ob_cube_057 = bpy.data.objects.new('Cube.057', me_cube_024)
ob_cube_055 = bpy.data.objects.new('Cube.055', me_cube_024)
ob_cube_054 = bpy.data.objects.new('Cube.054', me_cube_024)
ob_cube_053 = bpy.data.objects.new('Cube.053', me_cube_024)
ob_cube_052 = bpy.data.objects.new('Cube.052', me_cube_024)
ob_plane_001 = bpy.data.objects.new('Plane.001', me_plane_012)
ob_plane = bpy.data.objects.new('Plane', me_plane_011)
ob_cube_050 = bpy.data.objects.new('Cube.050', me_cube_022)
ob_cube_049 = bpy.data.objects.new('Cube.049', me_cube_022)
ob_cube_046 = bpy.data.objects.new('Cube.046', me_cube_022)
ob_cube_045 = bpy.data.objects.new('Cube.045', me_cube_022)
ob_cube_044 = bpy.data.objects.new('Cube.044', me_cube_022)
ob_cube_043 = bpy.data.objects.new('Cube.043', me_cube_022)
ob_cube_041 = bpy.data.objects.new('Cube.041', me_cube_008)
ob_cube_042 = bpy.data.objects.new('Cube.042', me_cube_022)
ob_cube_040 = bpy.data.objects.new('Cube.040', me_cube_008)
ob_cube_039 = bpy.data.objects.new('Cube.039', me_cube_008)
ob_cube_038 = bpy.data.objects.new('Cube.038', me_cube_008)
ob_cube_037 = bpy.data.objects.new('Cube.037', me_cube_008)
ob_cube_036 = bpy.data.objects.new('Cube.036', me_cube_008)
ob_cube_035 = bpy.data.objects.new('Cube.035', me_cube_008)
ob_cube_034 = bpy.data.objects.new('Cube.034', me_cube_008)
ob_cube_033 = bpy.data.objects.new('Cube.033', me_cube_008)
ob_cube_029 = bpy.data.objects.new('Cube.029', me_cube_034)
ob_cube_028 = bpy.data.objects.new('Cube.028', me_cube_008)
ob_cube_027 = bpy.data.objects.new('Cube.027', me_cube_008)
ob_cube_026 = bpy.data.objects.new('Cube.026', me_cube_008)
ob_cube_025 = bpy.data.objects.new('Cube.025', me_cube_008)
ob_cube_024 = bpy.data.objects.new('Cube.024', me_cube_003)
ob_cube_023 = bpy.data.objects.new('Cube.023', me_cube_003)
ob_cube_022 = bpy.data.objects.new('Cube.022', me_cube_003)
ob_cube_021 = bpy.data.objects.new('Cube.021', me_cube_003)
ob_cube_020 = bpy.data.objects.new('Cube.020', me_cube_003)
ob_cube_019 = bpy.data.objects.new('Cube.019', me_cube_003)
ob_cube_018 = bpy.data.objects.new('Cube.018', me_cube_003)
ob_cube = bpy.data.objects.new('Cube', me_cube_003)
ob_overview = bpy.data.objects.new('overview', cam_camera_001)
ob_sol_entree = bpy.data.objects.new('sol entree', me_plane_010)
ob_mur_1_001 = bpy.data.objects.new('mur 1.001', me_plane_009)
ob_plafond_entree = bpy.data.objects.new('plafond entree', me_plane_008)
ob_mur_entree_cuisine = bpy.data.objects.new('mur entree-cuisine', me_plane_007)
ob_montant_fenetre_3 = bpy.data.objects.new('montant fenetre 3', me_cube_021)
ob_montant_fenetre_5 = bpy.data.objects.new('montant fenetre 5', me_cube_020)
ob_montant_fenetre_1 = bpy.data.objects.new('montant fenetre 1', me_cube_020)
ob_haut_fenetres = bpy.data.objects.new('haut fenetres', me_cube_019)
ob_fenetre_1 = bpy.data.objects.new('fenetre 1', me_cube_018)
ob_montant_fenetre_0 = bpy.data.objects.new('montant fenetre 0', me_cube_017)
ob_montant_fenetre_6 = bpy.data.objects.new('montant fenetre 6', me_cube_016)
ob_fenetre_2 = bpy.data.objects.new('fenetre 2', me_cube_015)
ob_montant_fenetre_4 = bpy.data.objects.new('montant fenetre 4', me_cube_014)
ob_montant_fenetre_2 = bpy.data.objects.new('montant fenetre 2', me_cube_013)
ob_sun = bpy.data.objects.new('Sun', light_sun)
ob_cadre_port_h = bpy.data.objects.new('cadre port h', me_plane_005)
ob_cadre_porte_d = bpy.data.objects.new('cadre porte d', me_plane_004)
ob_cadre_porte_b = bpy.data.objects.new('cadre porte b', me_plane_006)
ob_cadre_porte_g = bpy.data.objects.new('cadre porte g', me_plane_004)
ob_lampe_entree_3 = bpy.data.objects.new('lampe entree 3', light_point)
ob_lampe_entree_2 = bpy.data.objects.new('lampe entree 2', light_point)
ob_lampe_entree_1 = bpy.data.objects.new('lampe entree 1', light_point)
ob_mur_1 = bpy.data.objects.new('mur 1', me_plane_003)
ob_plafond_2 = bpy.data.objects.new('plafond 2', me_plane_002)
ob_plafond = bpy.data.objects.new('plafond', me_plane_001)
ob_sol_salon = bpy.data.objects.new('sol salon', me_plane)

# ---- transforms, parenting, visibility, modifiers, constraints
ob_cube_078.location = (-1.05, 0.0, 4.478)
ob_cube_078.lock_rotations_4d = False
ob_cube_078.empty_display_type = 'ARROWS'
ob_cube_078.lineart.crease_threshold = 0.0
ob_cube_077.location = (-1.068, 0.0, 4.478)
ob_cube_077.lock_rotations_4d = False
ob_cube_077.empty_display_type = 'ARROWS'
ob_cube_077.lineart.crease_threshold = 0.0
ob_cube_076.location = (-1.086, 0.0, 4.373)
ob_cube_076.lock_rotations_4d = False
ob_cube_076.empty_display_type = 'ARROWS'
ob_cube_076.lineart.crease_threshold = 0.0
ob_cube_075.location = (-0.2366, 0.0, 4.538)
ob_cube_075.lock_rotations_4d = False
ob_cube_075.empty_display_type = 'ARROWS'
ob_cube_075.lineart.crease_threshold = 0.0
ob_cube_074.location = (-0.2186, 0.0, 4.538)
ob_cube_074.lock_rotations_4d = False
ob_cube_074.empty_display_type = 'ARROWS'
ob_cube_074.lineart.crease_threshold = 0.0
ob_cube_073.location = (-0.2006, 0.0, 4.538)
ob_cube_073.lock_rotations_4d = False
ob_cube_073.empty_display_type = 'ARROWS'
ob_cube_073.lineart.crease_threshold = 0.0
ob_cube_072.location = (0.6224, 0.0, 4.538)
ob_cube_072.lock_rotations_4d = False
ob_cube_072.empty_display_type = 'ARROWS'
ob_cube_072.lineart.crease_threshold = 0.0
ob_cube_071.location = (0.6044, 0.0, 4.538)
ob_cube_071.lock_rotations_4d = False
ob_cube_071.empty_display_type = 'ARROWS'
ob_cube_071.lineart.crease_threshold = 0.0
ob_cube_070.location = (0.5864, 0.0, 4.538)
ob_cube_070.lock_rotations_4d = False
ob_cube_070.empty_display_type = 'ARROWS'
ob_cube_070.lineart.crease_threshold = 0.0
ob_cube_069.location = (1.515, 0.0, 4.538)
ob_cube_069.lock_rotations_4d = False
ob_cube_069.empty_display_type = 'ARROWS'
ob_cube_069.lineart.crease_threshold = 0.0
ob_cube_068.location = (1.479, 0.0, 4.538)
ob_cube_068.lock_rotations_4d = False
ob_cube_068.empty_display_type = 'ARROWS'
ob_cube_068.lineart.crease_threshold = 0.0
ob_cube_067.location = (1.497, 0.0, 4.538)
ob_cube_067.lock_rotations_4d = False
ob_cube_067.empty_display_type = 'ARROWS'
ob_cube_067.lineart.crease_threshold = 0.0
ob_cube_066.location = (2.297, 0.0, 4.478)
ob_cube_066.lock_rotations_4d = False
ob_cube_066.empty_display_type = 'ARROWS'
ob_cube_066.lineart.crease_threshold = 0.0
ob_cube_065.location = (2.279, 0.0, 4.478)
ob_cube_065.lock_rotations_4d = False
ob_cube_065.empty_display_type = 'ARROWS'
ob_cube_065.lineart.crease_threshold = 0.0
ob_cube_064.location = (2.315, 0.0, 4.478)
ob_cube_064.lock_rotations_4d = False
ob_cube_064.empty_display_type = 'ARROWS'
ob_cube_064.lineart.crease_threshold = 0.0
ob_cube_017.location = (-1.475, 0.0, 1.039)
ob_cube_017.lock_rotations_4d = False
ob_cube_017.empty_display_type = 'ARROWS'
ob_cube_017.lineart.crease_threshold = 0.0
ob_cube_016.location = (-1.493, 0.0, 1.039)
ob_cube_016.lock_rotations_4d = False
ob_cube_016.empty_display_type = 'ARROWS'
ob_cube_016.lineart.crease_threshold = 0.0
ob_cube_012.location = (-1.511, 0.0, 1.039)
ob_cube_012.lock_rotations_4d = False
ob_cube_012.empty_display_type = 'ARROWS'
ob_cube_012.lineart.crease_threshold = 0.0
ob_cube_008.location = (1.893, 0.0, 1.039)
ob_cube_008.lock_rotations_4d = False
ob_cube_008.empty_display_type = 'ARROWS'
ob_cube_008.lineart.crease_threshold = 0.0
ob_cube_007.location = (1.875, 0.0, 1.039)
ob_cube_007.lock_rotations_4d = False
ob_cube_007.empty_display_type = 'ARROWS'
ob_cube_007.lineart.crease_threshold = 0.0
ob_cube_006.location = (1.911, 0.0, 1.039)
ob_cube_006.lock_rotations_4d = False
ob_cube_006.empty_display_type = 'ARROWS'
ob_cube_006.lineart.crease_threshold = 0.0
ob_cube_015.location = (-0.6756, 0.0, 1.039)
ob_cube_015.lock_rotations_4d = False
ob_cube_015.empty_display_type = 'ARROWS'
ob_cube_015.lineart.crease_threshold = 0.0
ob_cube_014.location = (-0.6576, 0.0, 1.039)
ob_cube_014.lock_rotations_4d = False
ob_cube_014.empty_display_type = 'ARROWS'
ob_cube_014.lineart.crease_threshold = 0.0
ob_cube_013.location = (-0.6396, 0.0, 1.039)
ob_cube_013.lock_rotations_4d = False
ob_cube_013.empty_display_type = 'ARROWS'
ob_cube_013.lineart.crease_threshold = 0.0
ob_cube_002.location = (0.2104, 0.0, 1.039)
ob_cube_002.lock_rotations_4d = False
ob_cube_002.empty_display_type = 'ARROWS'
ob_cube_002.lineart.crease_threshold = 0.0
ob_cube_001.location = (0.1924, 0.0, 1.039)
ob_cube_001.lock_rotations_4d = False
ob_cube_001.empty_display_type = 'ARROWS'
ob_cube_001.lineart.crease_threshold = 0.0
ob_cube_000.location = (0.1744, 0.0, 1.039)
ob_cube_000.lock_rotations_4d = False
ob_cube_000.empty_display_type = 'ARROWS'
ob_cube_000.lineart.crease_threshold = 0.0
ob_cache_porte.location = (1.423, 0.9125, 2.08)
ob_cache_porte.rotation_euler = (3.142, -0.0, 0.0)
ob_cache_porte.lock_rotations_4d = False
ob_cache_porte.empty_display_type = 'ARROWS'
ob_cache_porte.lineart.crease_threshold = 0.0
ob_door.location = (2.109, 0.9609, 1.03)
ob_door.lineart.crease_threshold = 0.0
ob_cube_009.location = (2.76, 0.0, 1.039)
ob_cube_009.lock_rotations_4d = False
ob_cube_009.empty_display_type = 'ARROWS'
ob_cube_009.lineart.crease_threshold = 0.0
ob_cube_011.location = (2.724, 0.0, 1.039)
ob_cube_011.lock_rotations_4d = False
ob_cube_011.empty_display_type = 'ARROWS'
ob_cube_011.lineart.crease_threshold = 0.0
ob_cube_010.location = (2.742, 0.0, 1.039)
ob_cube_010.lock_rotations_4d = False
ob_cube_010.empty_display_type = 'ARROWS'
ob_cube_010.lineart.crease_threshold = 0.0
ob_cube_005.location = (1.024, 0.0, 1.039)
ob_cube_005.lock_rotations_4d = False
ob_cube_005.empty_display_type = 'ARROWS'
ob_cube_005.lineart.crease_threshold = 0.0
ob_cube_004.location = (1.042, 0.0, 1.039)
ob_cube_004.lock_rotations_4d = False
ob_cube_004.empty_display_type = 'ARROWS'
ob_cube_004.lineart.crease_threshold = 0.0
ob_cube_003.location = (1.06, 0.0, 1.039)
ob_cube_003.lock_rotations_4d = False
ob_cube_003.empty_display_type = 'ARROWS'
ob_cube_003.lineart.crease_threshold = 0.0
ob_wall.location = (-1.416, 1.0, 2.439)
ob_wall.hide_select = True
ob_wall.lineart.crease_threshold = 0.0
ob_lamp.location = (0.7993, -1.039, 2.677)
ob_lamp.rotation_euler = (0.6503, 0.05522, 1.866)
ob_lamp.lock_rotations_4d = False
ob_lamp.empty_display_type = 'ARROWS'
ob_lamp.color = (0.0, 0.0, 0.0, 0.0)
ob_lamp.hide_render = True
ob_lamp.lineart.crease_threshold = 0.0
ob_overtop.location = (2.082, 0.4754, 2.726)
ob_overtop.rotation_euler = (1.114, 0.01053, 1.498)
ob_overtop.lock_rotations_4d = False
ob_overtop.empty_display_type = 'ARROWS'
ob_overtop.color = (0.0, 0.0, 0.0, 0.0)
ob_overtop.display_type = 'WIRE'
ob_overtop.lineart.crease_threshold = 0.0
ob_cylinder.location = (1.694, 0.6925, 0.6962)
ob_cylinder.scale = (0.03081, 0.03081, 0.03081)
ob_cylinder.lineart.crease_threshold = 0.0
ob_cube_081.location = (1.943, -5.96e-08, 1.491)
ob_cube_081.lineart.crease_threshold = 0.0
ob_cube_080.location = (1.291, 0.9249, 0.511)
ob_cube_080.rotation_euler = (-1.571, -0.0, 0.0)
ob_cube_080.lineart.crease_threshold = 0.0
ob_lamp_right_arm_002.location = (2.758, 1.484, -0.6606)
ob_lamp_right_arm_002.rotation_euler = (1.571, -0.0, 1.571)
ob_lamp_right_arm_002.lineart.crease_threshold = 0.0
ob_lamp_right_arm_001.location = (2.758, 1.484, 2.016)
ob_lamp_right_arm_001.rotation_euler = (1.571, -0.0, 1.571)
ob_lamp_right_arm_001.lineart.crease_threshold = 0.0
ob_cube_079.location = (-1.457, 0.0248, 3.82)
ob_cube_079.lineart.crease_threshold = 0.0
ob_cube_063.location = (-1.457, -5.96e-08, 3.716)
ob_cube_063.lineart.crease_threshold = 0.0
ob_lamp_front_arm_002.location = (-2.457, 0.7258, 2.84)
ob_lamp_front_arm_002.rotation_euler = (1.571, -0.0, -1.192e-07)
ob_lamp_front_arm_002.lineart.crease_threshold = 0.0
ob_cube_056.location = (-0.6074, -0.029, 1.143)
ob_cube_056.lineart.crease_threshold = 0.0
ob_cube_051.location = (0.2426, -0.029, 1.143)
ob_cube_051.lineart.crease_threshold = 0.0
ob_lamp_front_arm_001.location = (-2.457, 0.7258, 0.1429)
ob_lamp_front_arm_001.rotation_euler = (1.571, -0.0, -1.192e-07)
ob_lamp_front_arm_001.lineart.crease_threshold = 0.0
ob_cube_048.location = (1.094, -0.029, 1.143)
ob_cube_048.lineart.crease_threshold = 0.0
ob_cube_047.location = (-0.6074, -5.96e-08, 1.409)
ob_cube_047.lineart.crease_threshold = 0.0
ob_cube_032.location = (0.2426, -5.96e-08, 1.411)
ob_cube_032.lineart.crease_threshold = 0.0
ob_cube_031.location = (0.2426, -5.96e-08, 1.776)
ob_cube_031.lineart.crease_threshold = 0.0
ob_cube_030.location = (1.094, -5.96e-08, 1.776)
ob_cube_030.lineart.crease_threshold = 0.0
ob_area_004.location = (1.316, 0.4953, 2.615)
ob_area_004.rotation_euler = (-2.825, 3.142, -3.142)
ob_area_004.scale = (5.887, 0.3442, 1.0)
ob_area_004.lineart.crease_threshold = 0.0
ob_area_003.location = (0.4903, 0.4953, 2.615)
ob_area_003.rotation_euler = (-2.825, 3.142, -3.142)
ob_area_003.scale = (5.887, 0.3442, 1.0)
ob_area_003.lineart.crease_threshold = 0.0
ob_area_002.location = (-0.3894, 0.4953, 2.615)
ob_area_002.rotation_euler = (-2.825, 3.142, -3.142)
ob_area_002.scale = (5.887, 0.3442, 1.0)
ob_area_002.lineart.crease_threshold = 0.0
ob_area_001.location = (-1.2, 0.4953, 2.615)
ob_area_001.rotation_euler = (-2.825, 3.142, -3.142)
ob_area_001.scale = (5.887, 0.3442, 1.0)
ob_area_001.lineart.crease_threshold = 0.0
ob_area.location = (-2.057, 0.4953, 2.615)
ob_area.rotation_euler = (-2.825, 3.142, -3.142)
ob_area.scale = (5.887, 0.3442, 1.0)
ob_area.lineart.crease_threshold = 0.0
ob_lamp_front_arm.location = (-2.457, 0.507, 2.65)
ob_lamp_front_arm.rotation_euler = (1.014, -6.3e-08, -1.012e-07)
ob_lamp_front_arm.lineart.crease_threshold = 0.0
ob_lamp_left_arm.location = (-1.457, 1.218, 1.859)
ob_lamp_left_arm.rotation_euler = (1.571, -0.0, 1.571)
ob_lamp_left_arm.lineart.crease_threshold = 0.0
ob_lamp_right_arm.location = (2.704, 1.218, 1.859)
ob_lamp_right_arm.rotation_euler = (1.571, -0.0, 1.571)
ob_lamp_right_arm.lineart.crease_threshold = 0.0
ob_poignee_005.location = (0.4963, 0.7174, 1.08)
ob_poignee_005.rotation_euler = (1.571, -0.0, -3.142)
ob_poignee_005.scale = (-0.01613, -0.01613, -0.01613)
ob_poignee_005.lineart.crease_threshold = 0.0
ob_poignee_004.location = (0.1831, 0.7074, 1.08)
ob_poignee_004.rotation_euler = (1.571, -0.0, 0.0)
ob_poignee_004.scale = (-0.01613, -0.01613, -0.01613)
ob_poignee_004.lineart.crease_threshold = 0.0
ob_poignee_003.location = (-0.6678, 0.7074, 1.08)
ob_poignee_003.rotation_euler = (1.571, -0.0, 0.0)
ob_poignee_003.scale = (-0.01613, -0.01613, -0.01613)
ob_poignee_003.lineart.crease_threshold = 0.0
ob_poignee_002.location = (-0.07932, 0.7174, 1.08)
ob_poignee_002.rotation_euler = (1.571, -0.0, -3.142)
ob_poignee_002.scale = (-0.01613, -0.01613, -0.01613)
ob_poignee_002.lineart.crease_threshold = 0.0
ob_poignee_001.location = (-0.9293, 0.7174, 1.08)
ob_poignee_001.rotation_euler = (1.571, -0.0, -3.142)
ob_poignee_001.scale = (-0.01613, -0.01613, -0.01613)
ob_poignee_001.lineart.crease_threshold = 0.0
ob_poignee.location = (-1.518, 0.7074, 1.08)
ob_poignee.rotation_euler = (1.571, -0.0, 0.0)
ob_poignee.scale = (-0.01613, -0.01613, -0.01613)
ob_poignee.lineart.crease_threshold = 0.0
ob_cube_062.location = (-1.511, -0.6499, 1.318)
ob_cube_062.lineart.crease_threshold = 0.0
ob_mur_ext.location = (-2.511, 0.9092, 2.586)
ob_mur_ext.rotation_euler = (-0.0, 1.571, 0.0)
ob_mur_ext.scale = (2.781, 2.781, 2.781)
ob_mur_ext.hide_viewport = True
ob_mur_ext.lineart.crease_threshold = 0.0
ob_cube_061.location = (1.291, 0.9249, 0.8232)
ob_cube_061.rotation_euler = (-1.571, -0.0, 0.0)
ob_cube_061.lineart.crease_threshold = 0.0
ob_cube_060.location = (1.291, 0.9249, 1.241)
ob_cube_060.rotation_euler = (-1.571, -0.0, 0.0)
ob_cube_060.lineart.crease_threshold = 0.0
ob_cube_059.location = (1.291, 0.9249, 1.624)
ob_cube_059.rotation_euler = (-1.571, -0.0, 0.0)
ob_cube_059.lineart.crease_threshold = 0.0
ob_cube_058.location = (1.291, 0.9249, 1.853)
ob_cube_058.rotation_euler = (-1.571, -0.0, 0.0)
ob_cube_058.lineart.crease_threshold = 0.0
ob_cube_057.location = (1.326, 0.9249, 0.1629)
ob_cube_057.rotation_euler = (-1.571, -0.0, 0.0)
ob_cube_057.lineart.crease_threshold = 0.0
ob_cube_055.location = (0.4764, 0.9249, 0.1629)
ob_cube_055.rotation_euler = (-1.571, -0.0, 0.0)
ob_cube_055.lineart.crease_threshold = 0.0
ob_cube_054.location = (0.4764, 0.9249, 0.7959)
ob_cube_054.rotation_euler = (-1.571, -0.0, 0.0)
ob_cube_054.lineart.crease_threshold = 0.0
ob_cube_053.location = (0.4764, 0.9249, 1.241)
ob_cube_053.rotation_euler = (-1.571, -0.0, 0.0)
ob_cube_053.lineart.crease_threshold = 0.0
ob_cube_052.location = (0.4764, 0.9249, 1.567)
ob_cube_052.rotation_euler = (-1.571, -0.0, 0.0)
ob_cube_052.lineart.crease_threshold = 0.0
ob_plane_001.location = (2.095, 1.0, -0.8169)
ob_plane_001.rotation_euler = (1.571, -0.0, 0.0)
ob_plane_001.lineart.crease_threshold = 0.0
ob_plane.location = (-1.457, 1.0, -0.8169)
ob_plane.rotation_euler = (1.571, -0.0, 0.0)
ob_plane.hide_viewport = True
ob_plane.lineart.crease_threshold = 0.0
ob_cube_050.location = (1.093, -5.96e-08, 2.557)
ob_cube_050.lineart.crease_threshold = 0.0
ob_cube_049.location = (1.093, -5.96e-08, 2.221)
ob_cube_049.lineart.crease_threshold = 0.0
ob_cube_046.location = (1.943, -5.96e-08, 1.143)
ob_cube_046.lineart.crease_threshold = 0.0
ob_cube_045.location = (1.943, -5.96e-08, 1.803)
ob_cube_045.lineart.crease_threshold = 0.0
ob_cube_044.location = (1.943, -5.96e-08, 2.221)
ob_cube_044.lineart.crease_threshold = 0.0
ob_cube_043.location = (1.943, -5.96e-08, 2.604)
ob_cube_043.lineart.crease_threshold = 0.0
ob_cube_041.location = (1.943, -5.96e-08, 3.168)
ob_cube_041.lineart.crease_threshold = 0.0
ob_cube_042.location = (1.943, -5.96e-08, 2.833)
ob_cube_042.lineart.crease_threshold = 0.0
ob_cube_040.location = (1.093, -5.96e-08, 3.168)
ob_cube_040.lineart.crease_threshold = 0.0
ob_cube_039.location = (1.093, -5.96e-08, 2.902)
ob_cube_039.lineart.crease_threshold = 0.0
ob_cube_038.location = (1.943, -5.96e-08, 3.407)
ob_cube_038.lineart.crease_threshold = 0.0
ob_cube_037.location = (0.2426, -5.96e-08, 3.407)
ob_cube_037.lineart.crease_threshold = 0.0
ob_cube_036.location = (0.2426, -5.96e-08, 3.165)
ob_cube_036.lineart.crease_threshold = 0.0
ob_cube_035.location = (0.2426, -5.96e-08, 2.882)
ob_cube_035.lineart.crease_threshold = 0.0
ob_cube_034.location = (0.2426, -5.96e-08, 2.557)
ob_cube_034.lineart.crease_threshold = 0.0
ob_cube_033.location = (0.2426, -5.96e-08, 2.221)
ob_cube_033.lineart.crease_threshold = 0.0
ob_cube_029.location = (-0.6074, -5.96e-08, 1.776)
ob_cube_029.lineart.crease_threshold = 0.0
ob_cube_028.location = (-0.6074, -5.96e-08, 2.221)
ob_cube_028.lineart.crease_threshold = 0.0
ob_cube_027.location = (-0.6074, -5.96e-08, 2.889)
ob_cube_027.lineart.crease_threshold = 0.0
ob_cube_026.location = (-0.6074, -5.96e-08, 3.163)
ob_cube_026.lineart.crease_threshold = 0.0
ob_cube_025.location = (-0.6074, -5.96e-08, 2.557)
ob_cube_025.lineart.crease_threshold = 0.0
ob_cube_024.location = (-1.457, -5.96e-08, 3.398)
ob_cube_024.lineart.crease_threshold = 0.0
ob_cube_023.location = (-1.457, -5.96e-08, 3.165)
ob_cube_023.lineart.crease_threshold = 0.0
ob_cube_022.location = (-1.457, -5.96e-08, 2.87)
ob_cube_022.lineart.crease_threshold = 0.0
ob_cube_021.location = (-1.457, -5.96e-08, 2.527)
ob_cube_021.lineart.crease_threshold = 0.0
ob_cube_020.location = (-1.457, -5.96e-08, 2.2)
ob_cube_020.lineart.crease_threshold = 0.0
ob_cube_019.location = (-1.457, -5.96e-08, 1.743)
ob_cube_019.lineart.crease_threshold = 0.0
ob_cube_018.location = (-1.457, -5.96e-08, 1.515)
ob_cube_018.lineart.crease_threshold = 0.0
ob_cube.location = (-1.457, -5.96e-08, 1.143)
ob_cube.lineart.crease_threshold = 0.0
ob_overview.location = (-0.5009, -3.383, 1.728)
ob_overview.rotation_euler = (1.415, -1.536e-06, -0.2412)
ob_overview.lineart.crease_threshold = 0.0
ob_sol_entree.location = (0.7948, 1.0, 0.0394)
ob_sol_entree.scale = (3.342, 3.342, 3.342)
ob_sol_entree.lineart.crease_threshold = 0.0
ob_mur_1_001.location = (5.443, 2.087, 1.018)
ob_mur_1_001.rotation_euler = (-0.0, 1.571, 0.0)
ob_mur_1_001.lineart.crease_threshold = 0.0
ob_plafond_entree.location = (-2.511, 0.9092, 2.586)
ob_plafond_entree.rotation_euler = (-0.0, 1.571, 0.0)
ob_plafond_entree.scale = (2.781, 2.781, 2.781)
ob_plafond_entree.hide_viewport = True
ob_plafond_entree.lineart.crease_threshold = 0.0
ob_mur_entree_cuisine.location = (-2.511, 0.9092, 2.586)
ob_mur_entree_cuisine.rotation_euler = (-0.0, 1.571, 0.0)
ob_mur_entree_cuisine.scale = (2.781, 2.781, 2.781)
ob_mur_entree_cuisine.lineart.crease_threshold = 0.0
ob_montant_fenetre_3.location = (1.564, -4.633, 1.042)
ob_montant_fenetre_3.hide_viewport = True
ob_montant_fenetre_3.lineart.crease_threshold = 0.0
ob_montant_fenetre_5.location = (3.75, -4.633, 1.042)
ob_montant_fenetre_5.hide_viewport = True
ob_montant_fenetre_5.lineart.crease_threshold = 0.0
ob_montant_fenetre_1.location = (-0.5227, -4.633, 1.042)
ob_montant_fenetre_1.hide_viewport = True
ob_montant_fenetre_1.lineart.crease_threshold = 0.0
ob_haut_fenetres.location = (2.767, -4.552, 3.618)
ob_haut_fenetres.hide_viewport = True
ob_haut_fenetres.lineart.crease_threshold = 0.0
ob_fenetre_1.location = (-1.482, -4.552, 1.042)
ob_fenetre_1.hide_viewport = True
ob_fenetre_1.lineart.crease_threshold = 0.0
ob_montant_fenetre_0.location = (-1.603, -4.552, 1.042)
ob_montant_fenetre_0.hide_viewport = True
ob_montant_fenetre_0.lineart.crease_threshold = 0.0
ob_montant_fenetre_6.location = (4.828, -4.552, 1.042)
ob_montant_fenetre_6.hide_viewport = True
ob_montant_fenetre_6.lineart.crease_threshold = 0.0
ob_fenetre_2.location = (2.767, -4.552, 1.042)
ob_fenetre_2.hide_viewport = True
ob_fenetre_2.lineart.crease_threshold = 0.0
ob_montant_fenetre_4.location = (2.497, -4.552, 1.042)
ob_montant_fenetre_4.hide_viewport = True
ob_montant_fenetre_4.lineart.crease_threshold = 0.0
ob_montant_fenetre_2.location = (0.4984, -4.552, 1.042)
ob_montant_fenetre_2.hide_viewport = True
ob_montant_fenetre_2.lineart.crease_threshold = 0.0
ob_sun.location = (2.685, -12.97, 7.777)
ob_sun.rotation_euler = (-3.096, -2.132, -1.513)
ob_sun.hide_viewport = True
ob_sun.hide_render = True
ob_sun.lineart.crease_threshold = 0.0
ob_cadre_port_h.location = (2.938, -0.01698, 3.041)
ob_cadre_port_h.rotation_euler = (-0.0, -1.571, 0.0)
ob_cadre_port_h.lineart.crease_threshold = 0.0
ob_cadre_porte_d.location = (3.898, -0.01698, 0.03039)
ob_cadre_porte_d.lineart.crease_threshold = 0.0
ob_cadre_porte_b.location = (2.11, 0.963, 0.06982)
ob_cadre_porte_b.rotation_euler = (-0.0, -1.571, 0.0)
ob_cadre_porte_b.lineart.crease_threshold = 0.0
ob_cadre_porte_g.location = (0.3222, 1.943, 0.03199)
ob_cadre_porte_g.rotation_euler = (0.0, -0.0, 3.142)
ob_cadre_porte_g.lineart.crease_threshold = 0.0
ob_lampe_entree_3.location = (2.941, 2.535, 2.669)
ob_lampe_entree_3.lineart.crease_threshold = 0.0
ob_lampe_entree_2.location = (3.008, 2.418, 2.669)
ob_lampe_entree_2.lineart.crease_threshold = 0.0
ob_lampe_entree_1.location = (2.829, 2.418, 2.669)
ob_lampe_entree_1.lineart.crease_threshold = 0.0
ob_mur_1.location = (4.087, 2.087, 1.018)
ob_mur_1.rotation_euler = (-0.0, 1.571, 0.0)
ob_mur_1.hide_viewport = True
ob_mur_1.lineart.crease_threshold = 0.0
ob_plafond_2.location = (1.455, 2.087, 1.018)
ob_plafond_2.rotation_euler = (-0.0, 1.571, 0.0)
ob_plafond_2.lineart.crease_threshold = 0.0
ob_plafond.location = (-2.511, 0.9092, 2.586)
ob_plafond.rotation_euler = (-0.0, 1.571, 0.0)
ob_plafond.scale = (2.781, 2.781, 2.781)
ob_plafond.hide_viewport = True
ob_plafond.lineart.crease_threshold = 0.0
ob_sol_salon.location = (0.7948, 1.0, 0.0394)
ob_sol_salon.scale = (3.342, 3.342, 3.342)
ob_sol_salon.hide_viewport = True
ob_sol_salon.lineart.crease_threshold = 0.0

# ---- collection membership
col_collection_1.objects.link(ob_cube_078)
col_collection_1.objects.link(ob_cube_077)
col_collection_1.objects.link(ob_cube_076)
col_collection_1.objects.link(ob_cube_075)
col_collection_1.objects.link(ob_cube_074)
col_collection_1.objects.link(ob_cube_073)
col_collection_1.objects.link(ob_cube_072)
col_collection_1.objects.link(ob_cube_071)
col_collection_1.objects.link(ob_cube_070)
col_collection_1.objects.link(ob_cube_069)
col_collection_1.objects.link(ob_cube_068)
col_collection_1.objects.link(ob_cube_067)
col_collection_1.objects.link(ob_cube_066)
col_collection_1.objects.link(ob_cube_065)
col_collection_1.objects.link(ob_cube_064)
col_collection_1.objects.link(ob_cube_017)
col_collection_1.objects.link(ob_cube_016)
col_collection_1.objects.link(ob_cube_012)
col_collection_1.objects.link(ob_cube_008)
col_collection_1.objects.link(ob_cube_007)
col_collection_1.objects.link(ob_cube_006)
col_collection_1.objects.link(ob_cube_015)
col_collection_1.objects.link(ob_cube_014)
col_collection_1.objects.link(ob_cube_013)
col_collection_1.objects.link(ob_cube_002)
col_collection_1.objects.link(ob_cube_001)
col_collection_1.objects.link(ob_cube_000)
col_collection_1.objects.link(ob_cache_porte)
col_collection_1.objects.link(ob_door)
col_collection_1.objects.link(ob_cube_009)
col_collection_1.objects.link(ob_cube_011)
col_collection_1.objects.link(ob_cube_010)
col_collection_1.objects.link(ob_cube_005)
col_collection_1.objects.link(ob_cube_004)
col_collection_1.objects.link(ob_cube_003)
col_collection_1.objects.link(ob_wall)
col_collection_1.objects.link(ob_lamp)
col_collection_1.objects.link(ob_overtop)
col_collection_10.objects.link(ob_cylinder)
col_collection_10.objects.link(ob_cube_081)
col_collection_10.objects.link(ob_cube_080)
col_collection_10.objects.link(ob_lamp_right_arm_002)
col_collection_10.objects.link(ob_lamp_right_arm_001)
col_collection_10.objects.link(ob_cube_079)
col_collection_10.objects.link(ob_cube_063)
col_collection_10.objects.link(ob_lamp_front_arm_002)
col_collection_10.objects.link(ob_cube_056)
col_collection_10.objects.link(ob_cube_051)
col_collection_10.objects.link(ob_lamp_front_arm_001)
col_collection_10.objects.link(ob_cube_048)
col_collection_10.objects.link(ob_cube_047)
col_collection_10.objects.link(ob_cube_032)
col_collection_10.objects.link(ob_cube_031)
col_collection_10.objects.link(ob_cube_030)
col_collection_10.objects.link(ob_area_004)
col_collection_10.objects.link(ob_area_003)
col_collection_10.objects.link(ob_area_002)
col_collection_10.objects.link(ob_area_001)
col_collection_10.objects.link(ob_area)
col_collection_10.objects.link(ob_lamp_front_arm)
col_collection_10.objects.link(ob_lamp_left_arm)
col_collection_10.objects.link(ob_lamp_right_arm)
col_collection_10.objects.link(ob_poignee_005)
col_collection_10.objects.link(ob_poignee_004)
col_collection_10.objects.link(ob_poignee_003)
col_collection_10.objects.link(ob_poignee_002)
col_collection_10.objects.link(ob_poignee_001)
col_collection_10.objects.link(ob_poignee)
col_collection_10.objects.link(ob_cube_062)
col_collection_10.objects.link(ob_mur_ext)
col_collection_10.objects.link(ob_cube_061)
col_collection_10.objects.link(ob_cube_060)
col_collection_10.objects.link(ob_cube_059)
col_collection_10.objects.link(ob_cube_058)
col_collection_10.objects.link(ob_cube_057)
col_collection_10.objects.link(ob_cube_055)
col_collection_10.objects.link(ob_cube_054)
col_collection_10.objects.link(ob_cube_053)
col_collection_10.objects.link(ob_cube_052)
col_collection_10.objects.link(ob_plane_001)
col_collection_10.objects.link(ob_plane)
col_collection_10.objects.link(ob_cube_050)
col_collection_10.objects.link(ob_cube_049)
col_collection_10.objects.link(ob_cube_046)
col_collection_10.objects.link(ob_cube_045)
col_collection_10.objects.link(ob_cube_044)
col_collection_10.objects.link(ob_cube_043)
col_collection_10.objects.link(ob_cube_041)
col_collection_10.objects.link(ob_cube_042)
col_collection_10.objects.link(ob_cube_040)
col_collection_10.objects.link(ob_cube_039)
col_collection_10.objects.link(ob_cube_038)
col_collection_10.objects.link(ob_cube_037)
col_collection_10.objects.link(ob_cube_036)
col_collection_10.objects.link(ob_cube_035)
col_collection_10.objects.link(ob_cube_034)
col_collection_10.objects.link(ob_cube_033)
col_collection_10.objects.link(ob_cube_029)
col_collection_10.objects.link(ob_cube_028)
col_collection_10.objects.link(ob_cube_027)
col_collection_10.objects.link(ob_cube_026)
col_collection_10.objects.link(ob_cube_025)
col_collection_10.objects.link(ob_cube_024)
col_collection_10.objects.link(ob_cube_023)
col_collection_10.objects.link(ob_cube_022)
col_collection_10.objects.link(ob_cube_021)
col_collection_10.objects.link(ob_cube_020)
col_collection_10.objects.link(ob_cube_019)
col_collection_10.objects.link(ob_cube_018)
col_collection_10.objects.link(ob_cube)
col_collection_10.objects.link(ob_overview)
col_collection_10.objects.link(ob_sol_entree)
col_collection_10.objects.link(ob_mur_1_001)
col_collection_10.objects.link(ob_plafond_entree)
col_collection_10.objects.link(ob_mur_entree_cuisine)
col_collection_10.objects.link(ob_montant_fenetre_3)
col_collection_10.objects.link(ob_montant_fenetre_5)
col_collection_10.objects.link(ob_montant_fenetre_1)
col_collection_10.objects.link(ob_haut_fenetres)
col_collection_10.objects.link(ob_fenetre_1)
col_collection_10.objects.link(ob_montant_fenetre_0)
col_collection_10.objects.link(ob_montant_fenetre_6)
col_collection_10.objects.link(ob_fenetre_2)
col_collection_10.objects.link(ob_montant_fenetre_4)
col_collection_10.objects.link(ob_montant_fenetre_2)
col_collection_10.objects.link(ob_sun)
col_collection_10.objects.link(ob_cadre_port_h)
col_collection_10.objects.link(ob_cadre_porte_d)
col_collection_10.objects.link(ob_cadre_porte_b)
col_collection_10.objects.link(ob_cadre_porte_g)
col_collection_10.objects.link(ob_lampe_entree_3)
col_collection_10.objects.link(ob_lampe_entree_2)
col_collection_10.objects.link(ob_lampe_entree_1)
col_collection_10.objects.link(ob_mur_1)
col_collection_10.objects.link(ob_plafond_2)
col_collection_10.objects.link(ob_plafond)
col_collection_10.objects.link(ob_sol_salon)

# ---- scene / render settings (as saved in the file)
scene.camera = ob_overtop
scene.frame_start = 1; scene.frame_end = 250; scene.frame_set(0)
scene.render.engine = 'CYCLES'
scene.render.dither_intensity = 0.0
scene.render.border_min_x = 0.4042
scene.render.border_min_y = 0.1178
scene.render.border_max_x = 0.4953
scene.render.border_max_y = 0.2797
scene.cycles.use_denoising = False
scene.cycles.samples = 20
scene.cycles.sampling_pattern = 'TABULATED_SOBOL'
scene.cycles.light_sampling_threshold = 0.0
scene.cycles.use_adaptive_sampling = False
scene.cycles.use_light_tree = False
scene.cycles.blur_glossy = 4.32
scene.cycles.pixel_filter_type = 'GAUSSIAN'
scene.cycles.sample_clamp_direct = 13.38
scene.cycles.sample_clamp_indirect = 13.38
scene.view_settings.view_transform = 'Standard'
bpy.context.view_layer.update()
